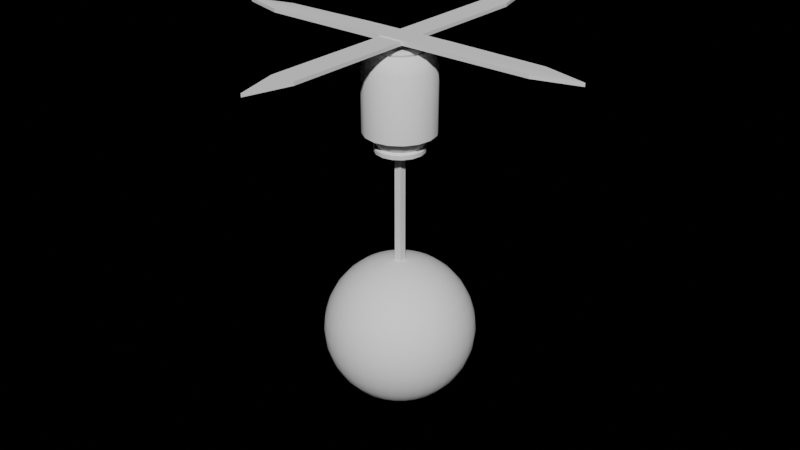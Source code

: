 # Source: Grapple_Point.blend  (saved by Blender 3.1.7; exported with 4.5.12 LTS)
import bpy
from mathutils import Matrix  # noqa: F401  (used for matrix-valued properties, if any)

bpy.ops.wm.read_factory_settings(use_empty=True)
scene = bpy.context.scene
scene.name = 'Scene'

# ---- collections
col_collection = bpy.data.collections.new('Collection'); scene.collection.children.link(col_collection)

# ---- node groups
ng_auto_smooth = bpy.data.node_groups.new('Auto Smooth', 'GeometryNodeTree')
_s = ng_auto_smooth.interface.new_socket(name='Geometry', in_out='OUTPUT', socket_type='NodeSocketGeometry')
_s = ng_auto_smooth.interface.new_socket(name='Geometry', in_out='INPUT', socket_type='NodeSocketGeometry')
_s = ng_auto_smooth.interface.new_socket(name='Angle', in_out='INPUT', socket_type='NodeSocketFloat')
_s.subtype = 'ANGLE'
_s.min_value = 0.0
_s.max_value = 3.142
ng_auto_smooth.is_modifier = True
_N = ng_auto_smooth.nodes; _L = ng_auto_smooth.links
n0 = _N.new('NodeGroupOutput'); n0.name = 'Group Output'; n0.location = (480, -100)
n1 = _N.new('NodeGroupInput'); n1.name = 'Group Input'; n1.location = (-420, -300)
n2 = _N.new('NodeGroupInput'); n2.name = 'Group Input.001'; n2.location = (-60, -100)
n3 = _N.new('GeometryNodeSetShadeSmooth'); n3.name = 'Set Shade Smooth'; n3.location = (120, -100)
n3.domain = 'EDGE'
n4 = _N.new('GeometryNodeSetShadeSmooth'); n4.name = 'Set Shade Smooth.001'; n4.location = (300, -100)
n5 = _N.new('GeometryNodeInputMeshEdgeAngle'); n5.name = 'Edge Angle'; n5.location = (-420, -220)
n6 = _N.new('GeometryNodeInputEdgeSmooth'); n6.name = 'Is Edge Smooth'; n6.location = (-60, -160)
n7 = _N.new('GeometryNodeInputShadeSmooth'); n7.name = 'Is Face Smooth'; n7.location = (-240, -340)
n8 = _N.new('FunctionNodeBooleanMath'); n8.name = 'Boolean Math'; n8.location = (-60, -220)
n9 = _N.new('FunctionNodeCompare'); n9.name = 'Compare'; n9.location = (-240, -180)
n9.operation = 'LESS_EQUAL'
_L.new(n5.outputs[0], n9.inputs[0])
_L.new(n4.outputs[0], n0.inputs[0])
_L.new(n1.outputs[1], n9.inputs[1])
_L.new(n9.outputs[0], n8.inputs[0])
_L.new(n7.outputs[0], n8.inputs[1])
_L.new(n2.outputs[0], n3.inputs[0])
_L.new(n6.outputs[0], n3.inputs[1])
_L.new(n3.outputs[0], n4.inputs[0])
_L.new(n8.outputs[0], n3.inputs[2])
n0.is_active_output = True

# ---- world
world_world = bpy.data.worlds.new('World'); scene.world = world_world
world_world.use_nodes = True; world_world.node_tree.nodes.clear()
_N = world_world.node_tree.nodes; _L = world_world.node_tree.links
n0 = _N.new('ShaderNodeOutputWorld'); n0.name = 'World Output'; n0.location = (321, 282)
n1 = _N.new('ShaderNodeBackground'); n1.name = 'Background'; n1.location = (-129, 297)
n1.inputs[0].default_value = (0.0, 0.0, 0.0, 1.0)
_L.new(n1.outputs[0], n0.inputs[0])
n0.is_active_output = True
world_world.color = (0.05088, 0.05088, 0.05088)
world_world.use_sun_shadow = False
world_world.sun_shadow_jitter_overblur = 0.0

# ---- meshes
me_cube_001 = bpy.data.meshes.new('Cube.001')
me_cube_001.from_pydata([(-0.075, -0.075, -1.5), (-0.075, -0.075, 1.5), (-0.075, 0.075, -1.5), (-0.075, 0.075, 1.5), (0.075, -0.075, -1.5), (0.075, -0.075, 1.5), (0.075, 0.075, -1.5), (0.075, 0.075, 1.5), (0.0, 0.75, 1.636), (0.0, 0.75, 3.0), (0.287, 0.6929, 1.636), (0.287, 0.6929, 3.0), (0.5303, 0.5303, 1.636), (0.5303, 0.5303, 3.0), (0.6929, 0.287, 1.636), (0.6929, 0.287, 3.0), (0.75, -3.278e-08, 1.636), (0.75, -3.278e-08, 3.0), (0.6929, -0.287, 1.636), (0.6929, -0.287, 3.0), (0.5303, -0.5303, 1.636), (0.5303, -0.5303, 3.0), (0.287, -0.6929, 1.636), (0.287, -0.6929, 3.0), (-6.557e-08, -0.75, 1.636), (-6.557e-08, -0.75, 3.0), (-0.287, -0.6929, 1.636), (-0.287, -0.6929, 3.0), (-0.5303, -0.5303, 1.636), (-0.5303, -0.5303, 3.0), (-0.6929, -0.287, 1.636), (-0.6929, -0.287, 3.0), (-0.75, 8.944e-09, 1.636), (-0.75, 8.944e-09, 3.0), (-0.6929, 0.287, 1.636), (-0.6929, 0.287, 3.0), (-0.5303, 0.5303, 1.636), (-0.5303, 0.5303, 3.0), (-0.287, 0.6929, 1.636), (-0.287, 0.6929, 3.0), (8.222e-09, 0.3637, 1.187), (0.1392, 0.336, 1.187), (0.2572, 0.2572, 1.187), (0.336, 0.1392, 1.187), (0.3637, -1.991e-08, 1.187), (0.336, -0.1392, 1.187), (0.2572, -0.2572, 1.187), (0.1392, -0.336, 1.187), (-2.358e-08, -0.3637, 1.187), (-0.1392, -0.336, 1.187), (-0.2572, -0.2572, 1.187), (-0.336, -0.1392, 1.187), (-0.3637, 3.265e-10, 1.187), (-0.336, 0.1392, 1.187), (-0.2572, 0.2572, 1.187), (-0.1392, 0.336, 1.187), (-2.55e-09, 0.612, 1.59), (0.2342, 0.5654, 1.59), (0.4328, 0.4328, 1.59), (0.5654, 0.2342, 1.59), (0.612, -3.533e-08, 1.59), (0.5654, -0.2342, 1.59), (0.4328, -0.4328, 1.59), (0.2342, -0.5654, 1.59), (-5.792e-08, -0.612, 1.59), (-0.2342, -0.5654, 1.59), (-0.4328, -0.4328, 1.59), (-0.5654, -0.2342, 1.59), (-0.612, -2.106e-09, 1.59), (-0.5654, 0.2342, 1.59), (-0.4328, 0.4328, 1.59), (-0.2342, 0.5654, 1.59), (2.718e-09, 0.4737, 1.378), (0.1813, 0.4377, 1.378), (0.335, 0.335, 1.378), (0.4377, 0.1813, 1.378), (0.4737, -2.925e-08, 1.378), (0.4377, -0.1813, 1.378), (0.335, -0.335, 1.378), (0.1813, -0.4377, 1.378), (-4.038e-08, -0.4737, 1.378), (-0.1813, -0.4377, 1.378), (-0.335, -0.335, 1.378), (-0.4377, -0.1813, 1.378), (-0.4737, -4.12e-09, 1.378), (-0.4377, 0.1813, 1.378), (-0.335, 0.335, 1.378), (-0.1813, 0.4377, 1.378), (6.604e-09, 0.5219, 1.251), (3.944e-09, 0.5308, 1.341), (0.2031, 0.4904, 1.341), (0.1997, 0.4822, 1.251), (0.3753, 0.3753, 1.341), (0.3691, 0.3691, 1.251), (0.4904, 0.2031, 1.341), (0.4822, 0.1997, 1.251), (0.5308, -2.864e-08, 1.341), (0.5219, -2.492e-08, 1.251), (0.4904, -0.2031, 1.341), (0.4822, -0.1997, 1.251), (0.3753, -0.3753, 1.341), (0.3691, -0.3691, 1.251), (0.2031, -0.4904, 1.341), (0.1997, -0.4822, 1.251), (-4.344e-08, -0.5308, 1.341), (-3.903e-08, -0.5219, 1.251), (-0.2031, -0.4904, 1.341), (-0.1997, -0.4822, 1.251), (-0.3753, -0.3753, 1.341), (-0.3691, -0.3691, 1.251), (-0.4904, -0.2031, 1.341), (-0.4822, -0.1997, 1.251), (-0.5308, 1.728e-10, 1.341), (-0.5219, 4.115e-09, 1.251), (-0.4904, 0.2031, 1.341), (-0.4822, 0.1997, 1.251), (-0.3753, 0.3753, 1.341), (-0.3691, 0.3691, 1.251), (-0.2031, 0.4904, 1.341), (-0.1997, 0.4822, 1.251), (0.2434, 0.5876, 3.216), (4.36e-08, 0.636, 3.216), (0.4497, 0.4497, 3.216), (0.5876, 0.2434, 3.216), (0.636, -2.865e-08, 3.216), (0.5876, -0.2434, 3.216), (0.4497, -0.4497, 3.216), (0.2434, -0.5876, 3.216), (-1.201e-08, -0.636, 3.216), (-0.2434, -0.5876, 3.216), (-0.4497, -0.4497, 3.216), (-0.5876, -0.2434, 3.216), (-0.636, 6.735e-09, 3.216), (-0.5876, 0.2434, 3.216), (-0.4497, 0.4497, 3.216), (-0.2434, 0.5876, 3.216), (0.2034, 0.4911, 3.299), (4.24e-08, 0.5316, 3.299), (0.3759, 0.3759, 3.299), (0.4911, 0.2034, 3.299), (0.5316, -2.486e-08, 3.299), (0.4911, -0.2034, 3.299), (0.3759, -0.3759, 3.299), (0.2034, -0.4911, 3.299), (-4.072e-09, -0.5316, 3.299), (-0.2034, -0.4911, 3.299), (-0.3759, -0.3759, 3.299), (-0.4911, -0.2034, 3.299), (-0.5316, 4.712e-09, 3.299), (-0.4911, 0.2034, 3.299), (-0.3759, 0.3759, 3.299), (-0.2034, 0.4911, 3.299), (0.1644, 0.397, 3.299), (4.097e-08, 0.4297, 3.299), (0.3039, 0.3039, 3.299), (0.397, 0.1644, 3.299), (0.4297, -2.063e-08, 3.299), (0.397, -0.1644, 3.299), (0.3039, -0.3039, 3.299), (0.1644, -0.397, 3.299), (3.402e-09, -0.4297, 3.299), (-0.1644, -0.397, 3.299), (-0.3039, -0.3039, 3.299), (-0.397, -0.1644, 3.299), (-0.4297, 3.273e-09, 3.299), (-0.397, 0.1644, 3.299), (-0.3039, 0.3039, 3.299), (-0.1644, 0.397, 3.299), (0.0206, 0.04973, 3.341), (1.83e-08, 0.05382, 3.341), (0.03806, 0.03806, 3.341), (0.04973, 0.0206, 3.341), (0.05382, -2.829e-08, 3.341), (0.04973, -0.0206, 3.341), (0.03806, -0.03806, 3.341), (0.0206, -0.04973, 3.341), (2.813e-08, -0.05382, 3.341), (-0.0206, -0.04973, 3.341), (-0.03806, -0.03806, 3.341), (-0.04973, -0.0206, 3.341), (-0.05382, 1.095e-09, 3.341), (-0.04973, 0.0206, 3.341), (-0.03806, 0.03806, 3.341), (-0.0206, 0.04973, 3.341), (0.186, 0.449, 3.215), (4.26e-08, 0.486, 3.215), (0.3436, 0.3436, 3.215), (0.449, 0.186, 3.215), (0.486, -2.297e-08, 3.215), (0.449, -0.186, 3.215), (0.3436, -0.3436, 3.215), (0.186, -0.449, 3.215), (1.162e-10, -0.486, 3.215), (-0.186, -0.449, 3.215), (-0.3436, -0.3436, 3.215), (-0.449, -0.186, 3.215), (-0.486, 4.067e-09, 3.215), (-0.449, 0.186, 3.215), (-0.3436, 0.3436, 3.215), (-0.186, 0.449, 3.215), (0.1503, 0.3629, 3.215), (4.129e-08, 0.3928, 3.215), (0.2778, 0.2778, 3.215), (0.3629, 0.1503, 3.215), (0.3928, -1.91e-08, 3.215), (0.3629, -0.1503, 3.215), (0.2778, -0.2778, 3.215), (0.1503, -0.3629, 3.215), (6.948e-09, -0.3928, 3.215), (-0.1503, -0.3629, 3.215), (-0.2778, -0.2778, 3.215), (-0.3629, -0.1503, 3.215), (-0.3928, 2.752e-09, 3.215), (-0.3629, 0.1503, 3.215), (-0.2778, 0.2778, 3.215), (-0.1503, 0.3629, 3.215), (0.1315, 0.3174, 3.341), (3.786e-08, 0.3436, 3.341), (0.243, 0.243, 3.341), (0.3174, 0.1315, 3.341), (0.3436, -1.65e-08, 3.341), (0.3174, -0.1315, 3.341), (0.243, -0.243, 3.341), (0.1315, -0.3174, 3.341), (7.819e-09, -0.3436, 3.341), (-0.1315, -0.3174, 3.341), (-0.243, -0.243, 3.341), (-0.3174, -0.1315, 3.341), (-0.3436, 2.617e-09, 3.341), (-0.3174, 0.1315, 3.341), (-0.243, 0.243, 3.341), (-0.1315, 0.3174, 3.341), (0.0206, 0.04973, 3.457), (4.021e-07, 0.05382, 3.457), (0.03806, 0.03806, 3.457), (0.04973, 0.0206, 3.457), (0.05382, -2.829e-08, 3.457), (0.04973, -0.0206, 3.457), (0.03806, -0.03806, 3.457), (0.0206, -0.04973, 3.457), (4.119e-07, -0.05382, 3.457), (-0.0206, -0.04973, 3.457), (-0.03806, -0.03806, 3.457), (-0.04973, -0.0206, 3.457), (-0.05382, 1.095e-09, 3.457), (-0.04973, 0.0206, 3.457), (-0.03806, 0.03806, 3.457), (-0.0206, 0.04973, 3.457), (-8.306e-09, 0.0, 1.187)], [], [(0, 1, 3, 2), (2, 3, 7, 6), (6, 7, 5, 4), (4, 5, 1, 0), (8, 9, 11, 10), (10, 11, 13, 12), (12, 13, 15, 14), (14, 15, 17, 16), (16, 17, 19, 18), (18, 19, 21, 20), (20, 21, 23, 22), (22, 23, 25, 24), (24, 25, 27, 26), (26, 27, 29, 28), (28, 29, 31, 30), (30, 31, 33, 32), (32, 33, 35, 34), (34, 35, 37, 36), (21, 19, 125, 126), (36, 37, 39, 38), (38, 39, 9, 8), (26, 28, 66, 65), (116, 114, 85, 86), (104, 102, 79, 80), (8, 10, 57, 56), (34, 36, 70, 69), (16, 18, 61, 60), (101, 103, 47, 46), (99, 101, 46, 45), (24, 26, 65, 64), (97, 99, 45, 44), (32, 34, 69, 68), (14, 16, 60, 59), (95, 97, 44, 43), (91, 93, 42, 41), (93, 95, 43, 42), (22, 24, 64, 63), (100, 98, 77, 78), (117, 119, 55, 54), (102, 100, 78, 79), (118, 116, 86, 87), (106, 104, 80, 81), (89, 118, 87, 72), (88, 91, 41, 40), (108, 106, 81, 82), (92, 90, 73, 74), (110, 108, 82, 83), (94, 92, 74, 75), (112, 110, 83, 84), (96, 94, 75, 76), (114, 112, 84, 85), (98, 96, 76, 77), (61, 62, 78, 77), (66, 67, 83, 82), (71, 56, 72, 87), (59, 60, 76, 75), (64, 65, 81, 80), (69, 70, 86, 85), (57, 58, 74, 73), (62, 63, 79, 78), (67, 68, 84, 83), (60, 61, 77, 76), (65, 66, 82, 81), (70, 71, 87, 86), (58, 59, 75, 74), (63, 64, 80, 79), (56, 57, 73, 72), (68, 69, 85, 84), (103, 105, 48, 47), (105, 107, 49, 48), (18, 20, 62, 61), (36, 38, 71, 70), (107, 109, 50, 49), (10, 12, 58, 57), (28, 30, 67, 66), (109, 111, 51, 50), (111, 113, 52, 51), (20, 22, 63, 62), (38, 8, 56, 71), (113, 115, 53, 52), (12, 14, 59, 58), (30, 32, 68, 67), (115, 117, 54, 53), (119, 88, 40, 55), (89, 90, 91, 88), (90, 92, 93, 91), (92, 94, 95, 93), (94, 96, 97, 95), (96, 98, 99, 97), (98, 100, 101, 99), (100, 102, 103, 101), (102, 104, 105, 103), (104, 106, 107, 105), (106, 108, 109, 107), (108, 110, 111, 109), (110, 112, 113, 111), (112, 114, 115, 113), (114, 116, 117, 115), (116, 118, 119, 117), (118, 89, 88, 119), (90, 89, 72, 73), (130, 129, 145, 146), (31, 29, 130, 131), (9, 39, 135, 121), (17, 15, 123, 124), (27, 25, 128, 129), (37, 35, 133, 134), (13, 11, 120, 122), (23, 21, 126, 127), (33, 31, 131, 132), (19, 17, 124, 125), (29, 27, 129, 130), (39, 37, 134, 135), (15, 13, 122, 123), (25, 23, 127, 128), (11, 9, 121, 120), (35, 33, 132, 133), (163, 164, 212, 211), (123, 122, 138, 139), (131, 130, 146, 147), (124, 123, 139, 140), (132, 131, 147, 148), (125, 124, 140, 141), (133, 132, 148, 149), (126, 125, 141, 142), (134, 133, 149, 150), (127, 126, 142, 143), (135, 134, 150, 151), (128, 127, 143, 144), (120, 121, 137, 136), (121, 135, 151, 137), (129, 128, 144, 145), (122, 120, 136, 138), (157, 156, 220, 221), (139, 138, 186, 187), (162, 163, 211, 210), (137, 151, 199, 185), (138, 136, 184, 186), (161, 162, 210, 209), (151, 150, 198, 199), (136, 137, 185, 184), (160, 161, 209, 208), (150, 149, 197, 198), (159, 160, 208, 207), (149, 148, 196, 197), (158, 159, 207, 206), (148, 147, 195, 196), (157, 158, 206, 205), (147, 146, 194, 195), (171, 170, 234, 235), (165, 164, 228, 229), (158, 157, 221, 222), (166, 165, 229, 230), (159, 158, 222, 223), (167, 166, 230, 231), (160, 159, 223, 224), (152, 153, 217, 216), (153, 167, 231, 217), (161, 160, 224, 225), (154, 152, 216, 218), (162, 161, 225, 226), (155, 154, 218, 219), (163, 162, 226, 227), (156, 155, 219, 220), (164, 163, 227, 228), (199, 198, 214, 215), (192, 191, 207, 208), (184, 185, 201, 200), (185, 199, 215, 201), (193, 192, 208, 209), (186, 184, 200, 202), (194, 193, 209, 210), (187, 186, 202, 203), (195, 194, 210, 211), (188, 187, 203, 204), (196, 195, 211, 212), (189, 188, 204, 205), (197, 196, 212, 213), (190, 189, 205, 206), (198, 197, 213, 214), (191, 190, 206, 207), (140, 139, 187, 188), (164, 165, 213, 212), (141, 140, 188, 189), (165, 166, 214, 213), (142, 141, 189, 190), (153, 152, 200, 201), (166, 167, 215, 214), (143, 142, 190, 191), (152, 154, 202, 200), (167, 153, 201, 215), (144, 143, 191, 192), (154, 155, 203, 202), (145, 144, 192, 193), (155, 156, 204, 203), (146, 145, 193, 194), (156, 157, 205, 204), (169, 168, 216, 217), (168, 170, 218, 216), (170, 171, 219, 218), (171, 172, 220, 219), (172, 173, 221, 220), (173, 174, 222, 221), (174, 175, 223, 222), (175, 176, 224, 223), (176, 177, 225, 224), (177, 178, 226, 225), (178, 179, 227, 226), (179, 180, 228, 227), (180, 181, 229, 228), (181, 182, 230, 229), (182, 183, 231, 230), (183, 169, 217, 231), (179, 178, 242, 243), (172, 171, 235, 236), (180, 179, 243, 244), (173, 172, 236, 237), (181, 180, 244, 245), (174, 173, 237, 238), (182, 181, 245, 246), (175, 174, 238, 239), (183, 182, 246, 247), (176, 175, 239, 240), (168, 169, 233, 232), (169, 183, 247, 233), (177, 176, 240, 241), (170, 168, 232, 234), (178, 177, 241, 242), (40, 41, 248), (41, 42, 248), (42, 43, 248), (43, 44, 248), (44, 45, 248), (45, 46, 248), (46, 47, 248), (47, 48, 248), (48, 49, 248), (49, 50, 248), (50, 51, 248), (51, 52, 248), (52, 53, 248), (53, 54, 248), (54, 55, 248), (55, 40, 248)])
me_cube_001.polygons.foreach_set('use_smooth', [True] * 244)
_uv = me_cube_001.uv_layers.new(name='UVMap')
_uv.uv.foreach_set('vector', [1.156, -0.4746, 1.156, -0.4174, 0.6563, -0.4174, 0.6563, -0.4746, 0.6563, -0.4746, 0.6563, -0.4174, 0.1563, -0.4174, 0.1563, -0.4746, 0.1563, -0.4746, 0.1563, -0.4174, -0.3438, -0.4174, -0.3438, -0.4746, 1.656, -0.4746, 1.656, -0.4174, 1.156, -0.4174, 1.156, -0.4746, 0.4062, 0.001196, 0.4062, 0.9366, 0.2812, 0.9366, 0.2812, 0.001196, 0.2812, 0.001196, 0.2812, 0.9366, 0.1562, 0.9366, 0.1562, 0.001196, 0.1562, 0.001196, 0.1562, 0.9366, 0.03125, 0.9366, 0.03125, 0.001196, 0.03125, 0.001196, 0.03125, 0.9366, -0.09375, 0.9366, -0.09375, 0.001196, -0.09375, 0.001196, -0.09375, 0.9366, -0.2188, 0.9366, -0.2188, 0.001196, -0.2188, 0.001196, -0.2188, 0.9366, -0.3438, 0.9366, -0.3438, 0.001196, -0.3438, 0.001196, -0.3438, 0.9366, -0.4687, 0.9366, -0.4687, 0.001196, -0.4687, 0.001196, -0.4687, 0.9366, -0.5938, 0.9366, -0.5938, 0.001196, 1.406, 0.001196, 1.406, 0.9366, 1.281, 0.9366, 1.281, 0.001196, 1.281, 0.001196, 1.281, 0.9366, 1.156, 0.9366, 1.156, 0.001196, 1.156, 0.001196, 1.156, 0.9366, 1.031, 0.9366, 1.031, 0.001196, 1.031, 0.001196, 1.031, 0.9366, 0.9062, 0.9366, 0.9062, 0.001196, 0.9062, 0.001196, 0.9062, 0.9366, 0.7812, 0.9366, 0.7812, 0.001196, 0.7812, 0.001196, 0.7812, 0.9366, 0.6563, 0.9366, 0.6563, 0.001196, -0.3438, 0.9366, -0.2188, 0.9366, -0.2188, 1.086, -0.3438, 1.086, 0.6563, 0.001196, 0.6563, 0.9366, 0.5312, 0.9366, 0.5312, 0.001196, 0.5312, 0.001196, 0.5312, 0.9366, 0.4062, 0.9366, 0.4062, 0.001196, 1.281, 0.001196, 1.156, 0.001196, 1.156, -0.08074, 1.281, -0.08074, 0.6563, -0.1967, 0.7812, -0.1967, 0.7812, -0.2161, 0.6563, -0.2161, -0.5938, -0.1967, -0.4688, -0.1967, -0.4688, -0.2161, -0.5938, -0.2161, 0.4062, 0.001196, 0.2812, 0.001196, 0.2812, -0.08074, 0.4062, -0.08074, 0.7812, 0.001196, 0.6563, 0.001196, 0.6563, -0.08074, 0.7812, -0.08074, -0.09375, 0.001196, -0.2188, 0.001196, -0.2188, -0.08074, -0.09375, -0.08074, -0.3438, -0.2208, -0.4687, -0.2208, -0.4688, -0.3067, -0.3438, -0.3067, -0.2188, -0.2208, -0.3438, -0.2208, -0.3438, -0.3067, -0.2188, -0.3067, 1.406, 0.001196, 1.281, 0.001196, 1.281, -0.08074, 1.406, -0.08074, -0.09375, -0.2208, -0.2188, -0.2208, -0.2188, -0.3067, -0.09375, -0.3067, 0.9062, 0.001196, 0.7812, 0.001196, 0.7812, -0.08074, 0.9062, -0.08074, 0.03125, 0.001196, -0.09375, 0.001196, -0.09375, -0.08074, 0.03125, -0.08074, 0.03125, -0.2208, -0.09375, -0.2208, -0.09375, -0.3067, 0.03125, -0.3067, 0.2812, -0.2208, 0.1562, -0.2208, 0.1562, -0.3067, 0.2812, -0.3067, 0.1562, -0.2208, 0.03125, -0.2208, 0.03125, -0.3067, 0.1562, -0.3067, -0.4687, 0.001196, -0.5938, 0.001196, -0.5938, -0.08074, -0.4687, -0.08074, -0.3438, -0.1967, -0.2188, -0.1967, -0.2187, -0.2161, -0.3438, -0.2161, 0.6563, -0.2208, 0.5312, -0.2208, 0.5312, -0.3067, 0.6563, -0.3067, -0.4688, -0.1967, -0.3438, -0.1967, -0.3438, -0.2161, -0.4688, -0.2161, 0.5312, -0.1967, 0.6563, -0.1967, 0.6563, -0.2161, 0.5312, -0.2161, 1.281, -0.1967, 1.406, -0.1967, 1.406, -0.2161, 1.281, -0.2161, 0.4062, -0.1967, 0.5312, -0.1967, 0.5312, -0.2161, 0.4062, -0.2161, 0.4062, -0.2208, 0.2812, -0.2208, 0.2812, -0.3067, 0.4062, -0.3067, 1.156, -0.1967, 1.281, -0.1967, 1.281, -0.2161, 1.156, -0.2161, 0.1562, -0.1967, 0.2812, -0.1967, 0.2812, -0.2161, 0.1563, -0.2161, 1.031, -0.1967, 1.156, -0.1967, 1.156, -0.2161, 1.031, -0.2161, 0.03125, -0.1967, 0.1562, -0.1967, 0.1563, -0.2161, 0.03125, -0.2161, 0.9062, -0.1967, 1.031, -0.1967, 1.031, -0.2161, 0.9062, -0.2161, -0.09375, -0.1967, 0.03125, -0.1967, 0.03125, -0.2161, -0.09375, -0.2161, 0.7812, -0.1967, 0.9062, -0.1967, 0.9062, -0.2161, 0.7812, -0.2161, -0.2188, -0.1967, -0.09375, -0.1967, -0.09375, -0.2161, -0.2187, -0.2161, -0.2188, -0.08074, -0.3438, -0.08074, -0.3438, -0.2161, -0.2187, -0.2161, 1.156, -0.08074, 1.031, -0.08074, 1.031, -0.2161, 1.156, -0.2161, 0.5312, -0.08074, 0.4062, -0.08074, 0.4062, -0.2161, 0.5312, -0.2161, 0.03125, -0.08074, -0.09375, -0.08074, -0.09375, -0.2161, 0.03125, -0.2161, 1.406, -0.08074, 1.281, -0.08074, 1.281, -0.2161, 1.406, -0.2161, 0.7812, -0.08074, 0.6563, -0.08074, 0.6563, -0.2161, 0.7812, -0.2161, 0.2812, -0.08074, 0.1562, -0.08074, 0.1563, -0.2161, 0.2812, -0.2161, -0.3438, -0.08074, -0.4687, -0.08074, -0.4688, -0.2161, -0.3438, -0.2161, 1.031, -0.08074, 0.9062, -0.08074, 0.9062, -0.2161, 1.031, -0.2161, -0.09375, -0.08074, -0.2188, -0.08074, -0.2187, -0.2161, -0.09375, -0.2161, 1.281, -0.08074, 1.156, -0.08074, 1.156, -0.2161, 1.281, -0.2161, 0.6563, -0.08074, 0.5312, -0.08074, 0.5312, -0.2161, 0.6563, -0.2161, 0.1562, -0.08074, 0.03125, -0.08074, 0.03125, -0.2161, 0.1563, -0.2161, -0.4687, -0.08074, -0.5938, -0.08074, -0.5938, -0.2161, -0.4688, -0.2161, 0.4062, -0.08074, 0.2812, -0.08074, 0.2812, -0.2161, 0.4062, -0.2161, 0.9062, -0.08074, 0.7812, -0.08074, 0.7812, -0.2161, 0.9062, -0.2161, -0.4687, -0.2208, -0.5938, -0.2208, -0.5938, -0.3067, -0.4688, -0.3067, 1.406, -0.2208, 1.281, -0.2208, 1.281, -0.3067, 1.406, -0.3067, -0.2188, 0.001196, -0.3438, 0.001196, -0.3438, -0.08074, -0.2188, -0.08074, 0.6563, 0.001196, 0.5312, 0.001196, 0.5312, -0.08074, 0.6563, -0.08074, 1.281, -0.2208, 1.156, -0.2208, 1.156, -0.3067, 1.281, -0.3067, 0.2812, 0.001196, 0.1562, 0.001196, 0.1562, -0.08074, 0.2812, -0.08074, 1.156, 0.001196, 1.031, 0.001196, 1.031, -0.08074, 1.156, -0.08074, 1.156, -0.2208, 1.031, -0.2208, 1.031, -0.3067, 1.156, -0.3067, 1.031, -0.2208, 0.9062, -0.2208, 0.9062, -0.3067, 1.031, -0.3067, -0.3438, 0.001196, -0.4687, 0.001196, -0.4687, -0.08074, -0.3438, -0.08074, 0.5312, 0.001196, 0.4062, 0.001196, 0.4062, -0.08074, 0.5312, -0.08074, 0.9062, -0.2208, 0.7812, -0.2208, 0.7812, -0.3067, 0.9062, -0.3067, 0.1562, 0.001196, 0.03125, 0.001196, 0.03125, -0.08074, 0.1562, -0.08074, 1.031, 0.001196, 0.9062, 0.001196, 0.9062, -0.08074, 1.031, -0.08074, 0.7812, -0.2208, 0.6563, -0.2208, 0.6563, -0.3067, 0.7812, -0.3067, 0.5312, -0.2208, 0.4062, -0.2208, 0.4062, -0.3067, 0.5312, -0.3067, 0.4062, -0.1967, 0.2812, -0.1967, 0.2812, -0.2208, 0.4062, -0.2208, 0.2812, -0.1967, 0.1562, -0.1967, 0.1562, -0.2208, 0.2812, -0.2208, 0.1562, -0.1967, 0.03125, -0.1967, 0.03125, -0.2208, 0.1562, -0.2208, 0.03125, -0.1967, -0.09375, -0.1967, -0.09375, -0.2208, 0.03125, -0.2208, -0.09375, -0.1967, -0.2188, -0.1967, -0.2188, -0.2208, -0.09375, -0.2208, -0.2188, -0.1967, -0.3438, -0.1967, -0.3438, -0.2208, -0.2188, -0.2208, -0.3438, -0.1967, -0.4688, -0.1967, -0.4687, -0.2208, -0.3438, -0.2208, -0.4688, -0.1967, -0.5938, -0.1967, -0.5938, -0.2208, -0.4687, -0.2208, 1.406, -0.1967, 1.281, -0.1967, 1.281, -0.2208, 1.406, -0.2208, 1.281, -0.1967, 1.156, -0.1967, 1.156, -0.2208, 1.281, -0.2208, 1.156, -0.1967, 1.031, -0.1967, 1.031, -0.2208, 1.156, -0.2208, 1.031, -0.1967, 0.9062, -0.1967, 0.9062, -0.2208, 1.031, -0.2208, 0.9062, -0.1967, 0.7812, -0.1967, 0.7812, -0.2208, 0.9062, -0.2208, 0.7812, -0.1967, 0.6563, -0.1967, 0.6563, -0.2208, 0.7812, -0.2208, 0.6563, -0.1967, 0.5312, -0.1967, 0.5312, -0.2208, 0.6563, -0.2208, 0.5312, -0.1967, 0.4062, -0.1967, 0.4062, -0.2208, 0.5312, -0.2208, 0.2812, -0.1967, 0.4062, -0.1967, 0.4062, -0.2161, 0.2812, -0.2161, 1.156, 1.086, 1.281, 1.086, 1.281, 1.167, 1.156, 1.167, 1.031, 0.9366, 1.156, 0.9366, 1.156, 1.086, 1.031, 1.086, 0.4062, 0.9366, 0.5312, 0.9366, 0.5312, 1.086, 0.4062, 1.086, -0.09375, 0.9366, 0.03125, 0.9366, 0.03125, 1.086, -0.09375, 1.086, 1.281, 0.9366, 1.406, 0.9366, 1.406, 1.086, 1.281, 1.086, 0.6563, 0.9366, 0.7812, 0.9366, 0.7812, 1.086, 0.6562, 1.086, 0.1562, 0.9366, 0.2812, 0.9366, 0.2812, 1.086, 0.1562, 1.086, -0.4687, 0.9366, -0.3438, 0.9366, -0.3438, 1.086, -0.4687, 1.086, 0.9062, 0.9366, 1.031, 0.9366, 1.031, 1.086, 0.9062, 1.086, -0.2188, 0.9366, -0.09375, 0.9366, -0.09375, 1.086, -0.2188, 1.086, 1.156, 0.9366, 1.281, 0.9366, 1.281, 1.086, 1.156, 1.086, 0.5312, 0.9366, 0.6563, 0.9366, 0.6562, 1.086, 0.5312, 1.086, 0.03125, 0.9366, 0.1562, 0.9366, 0.1562, 1.086, 0.03125, 1.086, -0.5938, 0.9366, -0.4687, 0.9366, -0.4687, 1.086, -0.5938, 1.086, 0.2812, 0.9366, 0.4062, 0.9366, 0.4062, 1.086, 0.2812, 1.086, 0.7812, 0.9366, 0.9062, 0.9366, 0.9062, 1.086, 0.7812, 1.086, 1.031, 1.224, 0.9062, 1.224, 0.9062, 1.222, 1.031, 1.222, 0.03125, 1.086, 0.1562, 1.086, 0.1562, 1.167, 0.03125, 1.167, 1.031, 1.086, 1.156, 1.086, 1.156, 1.167, 1.031, 1.167, -0.09375, 1.086, 0.03125, 1.086, 0.03125, 1.167, -0.09375, 1.167, 0.9062, 1.086, 1.031, 1.086, 1.031, 1.167, 0.9062, 1.167, -0.2188, 1.086, -0.09375, 1.086, -0.09375, 1.167, -0.2187, 1.167, 0.7812, 1.086, 0.9062, 1.086, 0.9062, 1.167, 0.7812, 1.167, -0.3438, 1.086, -0.2188, 1.086, -0.2187, 1.167, -0.3438, 1.167, 0.6562, 1.086, 0.7812, 1.086, 0.7812, 1.167, 0.6562, 1.167, -0.4687, 1.086, -0.3438, 1.086, -0.3438, 1.167, -0.4687, 1.167, 0.5312, 1.086, 0.6562, 1.086, 0.6562, 1.167, 0.5312, 1.167, -0.5938, 1.086, -0.4687, 1.086, -0.4687, 1.167, -0.5938, 1.167, 0.2812, 1.086, 0.4062, 1.086, 0.4062, 1.167, 0.2812, 1.167, 0.4062, 1.086, 0.5312, 1.086, 0.5312, 1.167, 0.4062, 1.167, 1.281, 1.086, 1.406, 1.086, 1.406, 1.167, 1.281, 1.167, 0.1562, 1.086, 0.2812, 1.086, 0.2812, 1.167, 0.1562, 1.167, -0.2188, 1.224, -0.09375, 1.224, -0.09375, 1.285, -0.2188, 1.285, 0.03125, 1.167, 0.1562, 1.167, 0.1562, 1.165, 0.03125, 1.165, 1.156, 1.224, 1.031, 1.224, 1.031, 1.222, 1.156, 1.222, 0.4062, 1.167, 0.5312, 1.167, 0.5312, 1.165, 0.4062, 1.165, 0.1562, 1.167, 0.2812, 1.167, 0.2812, 1.165, 0.1562, 1.165, 1.281, 1.224, 1.156, 1.224, 1.156, 1.222, 1.281, 1.222, 0.5312, 1.167, 0.6562, 1.167, 0.6562, 1.165, 0.5312, 1.165, 0.2812, 1.167, 0.4062, 1.167, 0.4062, 1.165, 0.2812, 1.165, 1.406, 1.224, 1.281, 1.224, 1.281, 1.222, 1.406, 1.222, 0.6562, 1.167, 0.7812, 1.167, 0.7812, 1.165, 0.6562, 1.165, -0.4687, 1.224, -0.5938, 1.224, -0.5938, 1.222, -0.4687, 1.222, 0.7812, 1.167, 0.9062, 1.167, 0.9062, 1.165, 0.7812, 1.165, -0.3438, 1.224, -0.4687, 1.224, -0.4687, 1.222, -0.3438, 1.222, 0.9062, 1.167, 1.031, 1.167, 1.031, 1.165, 0.9062, 1.165, -0.2188, 1.224, -0.3438, 1.224, -0.3438, 1.222, -0.2188, 1.222, 1.031, 1.167, 1.156, 1.167, 1.156, 1.165, 1.031, 1.165, 0.03125, 1.472, 0.1562, 1.472, 0.1562, 1.476, 0.03125, 1.476, 0.7812, 1.224, 0.9062, 1.224, 0.9062, 1.285, 0.7812, 1.285, -0.3438, 1.224, -0.2188, 1.224, -0.2188, 1.285, -0.3438, 1.285, 0.6562, 1.224, 0.7812, 1.224, 0.7812, 1.285, 0.6562, 1.285, -0.4687, 1.224, -0.3438, 1.224, -0.3438, 1.285, -0.4687, 1.285, 0.5312, 1.224, 0.6562, 1.224, 0.6562, 1.285, 0.5312, 1.285, -0.5938, 1.224, -0.4687, 1.224, -0.4687, 1.285, -0.5938, 1.285, 0.2812, 1.224, 0.4062, 1.224, 0.4062, 1.285, 0.2812, 1.285, 0.4062, 1.224, 0.5312, 1.224, 0.5312, 1.285, 0.4062, 1.285, 1.281, 1.224, 1.406, 1.224, 1.406, 1.285, 1.281, 1.285, 0.1562, 1.224, 0.2812, 1.224, 0.2812, 1.285, 0.1562, 1.285, 1.156, 1.224, 1.281, 1.224, 1.281, 1.285, 1.156, 1.285, 0.03125, 1.224, 0.1562, 1.224, 0.1562, 1.285, 0.03125, 1.285, 1.031, 1.224, 1.156, 1.224, 1.156, 1.285, 1.031, 1.285, -0.09375, 1.224, 0.03125, 1.224, 0.03125, 1.285, -0.09375, 1.285, 0.9062, 1.224, 1.031, 1.224, 1.031, 1.285, 0.9062, 1.285, 0.5312, 1.165, 0.6562, 1.165, 0.6562, 1.222, 0.5312, 1.222, -0.5938, 1.165, -0.4687, 1.165, -0.4687, 1.222, -0.5938, 1.222, 0.2812, 1.165, 0.4062, 1.165, 0.4062, 1.222, 0.2812, 1.222, 0.4062, 1.165, 0.5312, 1.165, 0.5312, 1.222, 0.4062, 1.222, 1.281, 1.165, 1.406, 1.165, 1.406, 1.222, 1.281, 1.222, 0.1562, 1.165, 0.2812, 1.165, 0.2812, 1.222, 0.1562, 1.222, 1.156, 1.165, 1.281, 1.165, 1.281, 1.222, 1.156, 1.222, 0.03125, 1.165, 0.1562, 1.165, 0.1562, 1.222, 0.03125, 1.222, 1.031, 1.165, 1.156, 1.165, 1.156, 1.222, 1.031, 1.222, -0.09375, 1.165, 0.03125, 1.165, 0.03125, 1.222, -0.09375, 1.222, 0.9062, 1.165, 1.031, 1.165, 1.031, 1.222, 0.9062, 1.222, -0.2187, 1.165, -0.09375, 1.165, -0.09375, 1.222, -0.2188, 1.222, 0.7812, 1.165, 0.9062, 1.165, 0.9062, 1.222, 0.7812, 1.222, -0.3438, 1.165, -0.2187, 1.165, -0.2188, 1.222, -0.3438, 1.222, 0.6562, 1.165, 0.7812, 1.165, 0.7812, 1.222, 0.6562, 1.222, -0.4687, 1.165, -0.3438, 1.165, -0.3438, 1.222, -0.4687, 1.222, -0.09375, 1.167, 0.03125, 1.167, 0.03125, 1.165, -0.09375, 1.165, 0.9062, 1.224, 0.7812, 1.224, 0.7812, 1.222, 0.9062, 1.222, -0.2187, 1.167, -0.09375, 1.167, -0.09375, 1.165, -0.2187, 1.165, 0.7812, 1.224, 0.6562, 1.224, 0.6562, 1.222, 0.7812, 1.222, -0.3438, 1.167, -0.2187, 1.167, -0.2187, 1.165, -0.3438, 1.165, 0.4062, 1.224, 0.2812, 1.224, 0.2812, 1.222, 0.4062, 1.222, 0.6562, 1.224, 0.5312, 1.224, 0.5312, 1.222, 0.6562, 1.222, -0.4687, 1.167, -0.3438, 1.167, -0.3438, 1.165, -0.4687, 1.165, 0.2812, 1.224, 0.1562, 1.224, 0.1562, 1.222, 0.2812, 1.222, 0.5312, 1.224, 0.4062, 1.224, 0.4062, 1.222, 0.5312, 1.222, -0.5938, 1.167, -0.4687, 1.167, -0.4687, 1.165, -0.5938, 1.165, 0.1562, 1.224, 0.03125, 1.224, 0.03125, 1.222, 0.1562, 1.222, 1.281, 1.167, 1.406, 1.167, 1.406, 1.165, 1.281, 1.165, 0.03125, 1.224, -0.09375, 1.224, -0.09375, 1.222, 0.03125, 1.222, 1.156, 1.167, 1.281, 1.167, 1.281, 1.165, 1.156, 1.165, -0.09375, 1.224, -0.2188, 1.224, -0.2188, 1.222, -0.09375, 1.222, 0.4063, 1.472, 0.2812, 1.472, 0.2812, 1.285, 0.4062, 1.285, 0.2812, 1.472, 0.1562, 1.472, 0.1562, 1.285, 0.2812, 1.285, 0.1562, 1.472, 0.03125, 1.472, 0.03125, 1.285, 0.1562, 1.285, 0.03125, 1.472, -0.09375, 1.472, -0.09375, 1.285, 0.03125, 1.285, -0.09375, 1.472, -0.2188, 1.472, -0.2188, 1.285, -0.09375, 1.285, -0.2188, 1.472, -0.3437, 1.472, -0.3438, 1.285, -0.2188, 1.285, -0.3437, 1.472, -0.4687, 1.472, -0.4687, 1.285, -0.3438, 1.285, -0.4687, 1.472, -0.5938, 1.472, -0.5938, 1.285, -0.4687, 1.285, 1.406, 1.472, 1.281, 1.472, 1.281, 1.285, 1.406, 1.285, 1.281, 1.472, 1.156, 1.472, 1.156, 1.285, 1.281, 1.285, 1.156, 1.472, 1.031, 1.472, 1.031, 1.285, 1.156, 1.285, 1.031, 1.472, 0.9062, 1.472, 0.9062, 1.285, 1.031, 1.285, 0.9062, 1.472, 0.7812, 1.472, 0.7812, 1.285, 0.9062, 1.285, 0.7812, 1.472, 0.6562, 1.472, 0.6562, 1.285, 0.7812, 1.285, 0.6562, 1.472, 0.5312, 1.472, 0.5312, 1.285, 0.6562, 1.285, 0.5312, 1.472, 0.4063, 1.472, 0.4062, 1.285, 0.5312, 1.285, 1.031, 1.472, 1.156, 1.472, 1.156, 1.476, 1.031, 1.476, -0.09375, 1.472, 0.03125, 1.472, 0.03125, 1.476, -0.09375, 1.476, 0.9062, 1.472, 1.031, 1.472, 1.031, 1.476, 0.9062, 1.476, -0.2188, 1.472, -0.09375, 1.472, -0.09375, 1.476, -0.2187, 1.476, 0.7812, 1.472, 0.9062, 1.472, 0.9062, 1.476, 0.7812, 1.476, -0.3437, 1.472, -0.2188, 1.472, -0.2187, 1.476, -0.3437, 1.476, 0.6562, 1.472, 0.7812, 1.472, 0.7812, 1.476, 0.6562, 1.476, -0.4687, 1.472, -0.3437, 1.472, -0.3437, 1.476, -0.4687, 1.476, 0.5312, 1.472, 0.6562, 1.472, 0.6562, 1.476, 0.5312, 1.476, -0.5938, 1.472, -0.4687, 1.472, -0.4687, 1.476, -0.5937, 1.476, 0.2812, 1.472, 0.4063, 1.472, 0.4062, 1.476, 0.2812, 1.476, 0.4063, 1.472, 0.5312, 1.472, 0.5312, 1.476, 0.4062, 1.476, 1.281, 1.472, 1.406, 1.472, 1.406, 1.476, 1.281, 1.476, 0.1562, 1.472, 0.2812, 1.472, 0.2812, 1.476, 0.1562, 1.476, 1.156, 1.472, 1.281, 1.472, 1.281, 1.476, 1.156, 1.476, 0.4062, -0.3067, 0.2812, -0.3067, 0.8841, -0.4919, 0.2812, -0.3067, 0.1562, -0.3067, 0.8841, -0.4919, 0.1562, -0.3067, 0.03125, -0.3067, 0.8841, -0.4919, 0.03125, -0.3067, -0.09375, -0.3067, 0.8841, -0.4919, -0.09375, -0.3067, 1.781, -0.3067, 0.8841, -0.4919, 1.781, -0.3067, 1.656, -0.3067, 0.8841, -0.4919, 1.656, -0.3067, 1.531, -0.3067, 0.8841, -0.4919, 1.531, -0.3067, 1.406, -0.3067, 0.8841, -0.4919, 1.406, -0.3067, 1.281, -0.3067, 0.8841, -0.4919, 1.281, -0.3067, 1.156, -0.3067, 0.8841, -0.4919, 1.156, -0.3067, 1.031, -0.3067, 0.8841, -0.4919, 1.031, -0.3067, 0.9062, -0.3067, 0.8841, -0.4919, 0.9062, -0.3067, 0.7812, -0.3067, 0.8841, -0.4919, 0.7812, -0.3067, 0.6563, -0.3067, 0.8841, -0.4919, 0.6563, -0.3067, 0.5312, -0.3067, 0.8841, -0.4919, 0.5312, -0.3067, 0.4062, -0.3067, 0.8841, -0.4919])
me_cube_001.use_remesh_fix_poles = True
me_cube_001.use_remesh_preserve_attributes = False
me_cube_001.update()
me_cube_002 = bpy.data.meshes.new('Cube.002')
me_cube_002.from_pydata([(-3.046, -0.2658, -0.03659), (-3.046, -0.2658, 0.03659), (-3.046, 0.2658, -0.03659), (-3.046, 0.2658, 0.03659), (3.046, -0.2658, -0.03659), (3.046, -0.2658, 0.03659), (3.046, 0.2658, -0.03659), (3.046, 0.2658, 0.03659), (-3.986, 0.0, -0.03659), (-3.986, 0.0, 0.03659), (3.986, 0.0, -0.03659), (3.986, 0.0, 0.03659), (0.2658, -3.046, -0.03659), (0.2658, -3.046, 0.03659), (-0.2658, -3.046, -0.03659), (-0.2658, -3.046, 0.03659), (0.2658, 3.046, -0.03659), (0.2658, 3.046, 0.03659), (-0.2658, 3.046, -0.03659), (-0.2658, 3.046, 0.03659), (8.941e-08, -3.986, -0.03659), (8.941e-08, -3.986, 0.03659), (0.0, 3.986, -0.03659), (0.0, 3.986, 0.03659), (1.015, 0.2658, -0.03659), (-1.015, 0.2658, -0.03659), (-1.015, 0.2658, 0.06029), (1.015, 0.2658, 0.06029), (-1.015, -0.2658, -0.03659), (1.015, -0.2658, -0.03659), (1.015, -0.2658, 0.06029), (-1.015, -0.2658, 0.06029), (-1.329, 0.0, 0.06029), (1.329, 0.0, 0.06029), (1.329, 0.0, -0.03659), (-1.329, 0.0, -0.03659)], [], [(8, 9, 3, 2), (24, 27, 7, 6), (10, 11, 5, 4), (28, 31, 1, 0), (34, 10, 4, 29), (32, 9, 1, 31), (26, 3, 9, 32), (24, 6, 10, 34), (6, 7, 11, 10), (0, 1, 9, 8), (20, 21, 15, 14), (14, 15, 19, 18), (22, 23, 17, 16), (16, 17, 13, 12), (20, 22, 16, 12), (23, 21, 13, 17), (19, 15, 21, 23), (14, 18, 22, 20), (18, 19, 23, 22), (12, 13, 21, 20), (2, 25, 35, 8), (25, 24, 34, 35), (7, 27, 33, 11), (27, 26, 32, 33), (11, 33, 30, 5), (33, 32, 31, 30), (8, 35, 28, 0), (35, 34, 29, 28), (4, 5, 30, 29), (29, 30, 31, 28), (2, 3, 26, 25), (25, 26, 27, 24)])
_uv = me_cube_002.uv_layers.new(name='UVMap')
_uv.uv.foreach_set('vector', [-0.148, 3.5, -0.2031, 3.5, -0.2031, 2.792, -0.148, 2.792, -0.148, -0.2641, -0.2031, -0.2641, -0.2031, -1.792, -0.148, -1.792, -0.09293, 3.5, -0.148, 3.5, -0.148, 2.792, -0.09293, 2.792, -0.09293, -0.2641, -0.148, -0.2641, -0.148, -1.792, -0.09293, -1.792, -1.603, -0.5, -1.603, -2.5, -1.403, -1.792, -1.403, -0.2641, -1.203, -0.5, -1.203, -2.5, -1.003, -1.792, -1.003, -0.2641, -1.403, -0.2641, -1.403, -1.792, -1.203, -2.5, -1.203, -0.5, -1.803, -0.2641, -1.803, -1.792, -1.603, -2.5, -1.603, -0.5, -0.148, -1.792, -0.2031, -1.792, -0.2031, -2.5, -0.148, -2.5, -0.09293, -1.792, -0.148, -1.792, -0.148, -2.5, -0.09293, -2.5, -0.03786, 3.5, -0.09293, 3.5, -0.09293, 2.792, -0.03786, 2.792, -0.03786, 2.792, -0.09293, 2.792, -0.09293, -1.792, -0.03786, -1.792, 0.01721, 3.5, -0.03786, 3.5, -0.03786, 2.792, 0.01721, 2.792, 0.01721, 2.792, -0.03786, 2.792, -0.03786, -1.792, 0.01721, -1.792, -0.8032, -2.5, -0.8032, 3.5, -1.003, 2.792, -1.003, -1.792, -0.4031, 3.5, -0.4031, -2.5, -0.2031, -1.792, -0.2031, 2.792, -0.6032, 2.792, -0.6032, -1.792, -0.4031, -2.5, -0.4031, 3.5, -0.6032, -1.792, -0.6032, 2.792, -0.8032, 3.5, -0.8032, -2.5, -0.03786, -1.792, -0.09293, -1.792, -0.09293, -2.5, -0.03786, -2.5, 0.01721, -1.792, -0.03786, -1.792, -0.03786, -2.5, 0.01721, -2.5, -1.803, 2.792, -1.803, 1.264, -1.603, 1.5, -1.603, 3.5, -1.803, 1.264, -1.803, -0.2641, -1.603, -0.5, -1.603, 1.5, -1.403, 2.792, -1.403, 1.264, -1.203, 1.5, -1.203, 3.5, -1.403, 1.264, -1.403, -0.2641, -1.203, -0.5, -1.203, 1.5, -1.203, 3.5, -1.203, 1.5, -1.003, 1.264, -1.003, 2.792, -1.203, 1.5, -1.203, -0.5, -1.003, -0.2641, -1.003, 1.264, -1.603, 3.5, -1.603, 1.5, -1.403, 1.264, -1.403, 2.792, -1.603, 1.5, -1.603, -0.5, -1.403, -0.2641, -1.403, 1.264, -0.09293, 2.792, -0.148, 2.792, -0.148, 1.264, -0.09293, 1.264, -0.09293, 1.264, -0.148, 1.264, -0.148, -0.2641, -0.09293, -0.2641, -0.148, 2.792, -0.2031, 2.792, -0.2031, 1.264, -0.148, 1.264, -0.148, 1.264, -0.2031, 1.264, -0.2031, -0.2641, -0.148, -0.2641])
me_cube_002.use_remesh_fix_poles = True
me_cube_002.use_remesh_preserve_attributes = False
me_cube_002.update()
me_cube_003 = bpy.data.meshes.new('Cube.003')
me_cube_003.from_pydata([(0.0, 0.3119, -1.199), (0.0, 0.6117, -1.29), (0.0, 0.8881, -1.438), (0.0, 1.13, -1.637), (0.0, 1.329, -1.879), (0.0, 1.477, -2.155), (0.0, 1.568, -2.455), (0.0, 1.329, -3.655), (0.0, 1.13, -3.897), (0.0, 0.8881, -4.096), (0.06084, 0.3059, -1.199), (0.1193, 0.6, -1.29), (0.1733, 0.871, -1.438), (0.2205, 1.109, -1.637), (0.2593, 1.304, -1.879), (0.2881, 1.448, -2.155), (0.3059, 1.538, -2.455), (0.3119, 1.568, -2.767), (0.3059, 1.538, -3.079), (0.2881, 1.448, -3.379), (0.2593, 1.304, -3.655), (0.2205, 1.109, -3.897), (0.1733, 0.871, -4.096), (0.1193, 0.6, -4.244), (0.06084, 0.3059, -4.335), (0.1193, 0.2881, -1.199), (0.2341, 0.5652, -1.29), (0.3399, 0.8205, -1.438), (0.4326, 1.044, -1.637), (0.5086, 1.228, -1.879), (0.5652, 1.364, -2.155), (0.6, 1.448, -2.455), (0.6117, 1.477, -2.767), (0.6, 1.448, -3.079), (0.5652, 1.364, -3.379), (0.5086, 1.228, -3.655), (0.4326, 1.044, -3.897), (0.3399, 0.8205, -4.096), (0.2341, 0.5652, -4.244), (0.1193, 0.2881, -4.335), (0.1733, 0.2593, -1.199), (0.3399, 0.5086, -1.29), (0.4934, 0.7384, -1.438), (0.628, 0.9398, -1.637), (0.7384, 1.105, -1.879), (0.8205, 1.228, -2.155), (0.871, 1.304, -2.455), (0.8881, 1.329, -2.767), (0.871, 1.304, -3.079), (0.8205, 1.228, -3.379), (0.7384, 1.105, -3.655), (0.628, 0.9398, -3.897), (0.4934, 0.7384, -4.096), (0.3399, 0.5086, -4.244), (0.1733, 0.2593, -4.335), (0.2205, 0.2205, -1.199), (0.4326, 0.4326, -1.29), (0.628, 0.628, -1.438), (0.7993, 0.7993, -1.637), (0.9398, 0.9398, -1.879), (1.044, 1.044, -2.155), (1.109, 1.109, -2.455), (1.13, 1.13, -2.767), (1.109, 1.109, -3.079), (1.044, 1.044, -3.379), (0.9398, 0.9398, -3.655), (0.7993, 0.7993, -3.897), (0.628, 0.628, -4.096), (0.4326, 0.4326, -4.244), (0.2205, 0.2205, -4.335), (0.2593, 0.1733, -1.199), (0.5086, 0.3399, -1.29), (0.7384, 0.4934, -1.438), (0.9398, 0.628, -1.637), (1.105, 0.7384, -1.879), (1.228, 0.8205, -2.155), (1.304, 0.871, -2.455), (1.329, 0.8881, -2.767), (1.304, 0.871, -3.079), (1.228, 0.8205, -3.379), (1.105, 0.7384, -3.655), (0.9398, 0.628, -3.897), (0.7384, 0.4934, -4.096), (0.5086, 0.3399, -4.244), (0.2593, 0.1733, -4.335), (0.2881, 0.1193, -1.199), (0.5652, 0.2341, -1.29), (0.8205, 0.3399, -1.438), (1.044, 0.4326, -1.637), (1.228, 0.5086, -1.879), (1.364, 0.5652, -2.155), (1.448, 0.6, -2.455), (1.477, 0.6117, -2.767), (1.448, 0.6, -3.079), (1.364, 0.5652, -3.379), (1.228, 0.5086, -3.655), (1.044, 0.4326, -3.897), (0.8205, 0.3399, -4.096), (0.5652, 0.2341, -4.244), (0.2881, 0.1193, -4.335), (0.3059, 0.06084, -1.199), (0.6, 0.1193, -1.29), (0.871, 0.1733, -1.438), (1.109, 0.2205, -1.637), (1.304, 0.2593, -1.879), (1.448, 0.2881, -2.155), (1.538, 0.3059, -2.455), (1.568, 0.3119, -2.767), (1.538, 0.3059, -3.079), (1.448, 0.2881, -3.379), (1.304, 0.2593, -3.655), (1.109, 0.2205, -3.897), (0.871, 0.1733, -4.096), (0.6, 0.1193, -4.244), (0.3059, 0.06084, -4.335), (0.3119, -1.099e-07, -1.199), (0.6117, -1.932e-07, -1.29), (0.8881, -1.813e-07, -1.438), (1.13, -7.414e-08, -1.637), (1.329, -1.456e-07, -1.879), (1.477, -2.651e-08, -2.155), (1.568, -1.456e-07, -2.455), (1.599, -2.647e-07, -2.767), (1.568, -1.456e-07, -3.079), (1.477, -2.409e-07, -3.379), (1.329, -1.694e-07, -3.655), (1.13, -7.414e-08, -3.897), (0.8881, -1.813e-07, -4.096), (0.6117, -1.575e-07, -4.244), (0.3119, -1.218e-07, -4.335), (0.3059, -0.06084, -1.199), (0.6, -0.1193, -1.29), (0.871, -0.1733, -1.438), (1.109, -0.2205, -1.637), (1.304, -0.2593, -1.879), (1.448, -0.2881, -2.155), (1.538, -0.3059, -2.455), (1.568, -0.3119, -2.767), (1.538, -0.3059, -3.079), (1.448, -0.2881, -3.379), (1.304, -0.2593, -3.655), (1.109, -0.2205, -3.897), (0.871, -0.1733, -4.096), (0.6, -0.1193, -4.244), (0.3059, -0.06084, -4.335), (0.2881, -0.1193, -1.199), (0.5652, -0.2341, -1.29), (0.8205, -0.3399, -1.438), (1.044, -0.4326, -1.637), (1.228, -0.5086, -1.879), (1.364, -0.5652, -2.155), (1.448, -0.6, -2.455), (1.477, -0.6117, -2.767), (1.448, -0.6, -3.079), (1.364, -0.5652, -3.379), (1.228, -0.5086, -3.655), (1.044, -0.4326, -3.897), (0.8205, -0.3399, -4.096), (0.5652, -0.2341, -4.244), (0.2881, -0.1193, -4.335), (0.2593, -0.1733, -1.199), (0.5086, -0.3399, -1.29), (0.7384, -0.4934, -1.438), (0.9398, -0.628, -1.637), (1.105, -0.7384, -1.879), (1.228, -0.8205, -2.155), (1.304, -0.871, -2.455), (1.329, -0.8881, -2.767), (1.304, -0.871, -3.079), (1.228, -0.8205, -3.379), (1.105, -0.7384, -3.655), (0.9398, -0.628, -3.897), (0.7384, -0.4934, -4.096), (0.5086, -0.3399, -4.244), (0.2593, -0.1733, -4.335), (0.2205, -0.2205, -1.199), (0.4326, -0.4326, -1.29), (0.628, -0.628, -1.438), (0.7993, -0.7993, -1.637), (0.9398, -0.9398, -1.879), (1.044, -1.044, -2.155), (1.109, -1.109, -2.455), (1.13, -1.13, -2.767), (1.109, -1.109, -3.079), (1.044, -1.044, -3.379), (0.9398, -0.9398, -3.655), (0.7993, -0.7993, -3.897), (0.628, -0.628, -4.096), (0.4326, -0.4326, -4.244), (0.2205, -0.2205, -4.335), (0.1733, -0.2593, -1.199), (0.3399, -0.5086, -1.29), (0.4934, -0.7384, -1.438), (0.628, -0.9398, -1.637), (0.7384, -1.105, -1.879), (0.8205, -1.228, -2.155), (0.871, -1.304, -2.455), (0.8881, -1.329, -2.767), (0.871, -1.304, -3.079), (0.8205, -1.228, -3.379), (0.7384, -1.105, -3.655), (0.628, -0.9398, -3.897), (0.4934, -0.7384, -4.096), (0.3399, -0.5086, -4.244), (0.1733, -0.2593, -4.335), (0.1193, -0.2881, -1.199), (0.2341, -0.5652, -1.29), (0.3399, -0.8205, -1.438), (0.4326, -1.044, -1.637), (0.5086, -1.228, -1.879), (0.5652, -1.364, -2.155), (0.6, -1.448, -2.455), (0.6117, -1.477, -2.767), (0.6, -1.448, -3.079), (0.5652, -1.364, -3.379), (0.5086, -1.228, -3.655), (0.4326, -1.044, -3.897), (0.3399, -0.8205, -4.096), (0.2341, -0.5652, -4.244), (0.1193, -0.2881, -4.335), (0.06084, -0.3059, -1.199), (0.1193, -0.6, -1.29), (0.1733, -0.871, -1.438), (0.2205, -1.109, -1.637), (0.2593, -1.304, -1.879), (0.2881, -1.448, -2.155), (0.3059, -1.538, -2.455), (0.3119, -1.568, -2.767), (0.3059, -1.538, -3.079), (0.2881, -1.448, -3.379), (0.2593, -1.304, -3.655), (0.2205, -1.109, -3.897), (0.1733, -0.871, -4.096), (0.1193, -0.6, -4.244), (0.06084, -0.3059, -4.335), (3.444e-09, -0.3119, -1.199), (-4.42e-08, -0.6117, -1.29), (-1.037e-07, -0.8881, -1.438), (7.49e-08, -1.13, -1.637), (-2.038e-08, -1.329, -1.879), (2.726e-08, -1.477, -2.155), (-1.157e-07, -1.568, -2.455), (-4.253e-07, -1.599, -2.767), (-1.157e-07, -1.568, -3.079), (-1.871e-07, -1.477, -3.379), (-6.802e-08, -1.329, -3.655), (7.49e-08, -1.13, -3.897), (-1.037e-07, -0.8881, -4.096), (3.444e-09, -0.6117, -4.244), (-2.511e-09, -0.3119, -4.335), (-0.06084, -0.3059, -1.199), (-0.1193, -0.6, -1.29), (-0.1733, -0.871, -1.438), (-0.2205, -1.109, -1.637), (-0.2593, -1.304, -1.879), (-0.2881, -1.448, -2.155), (-0.3059, -1.538, -2.455), (-0.3119, -1.568, -2.767), (-0.3059, -1.538, -3.079), (-0.2881, -1.448, -3.379), (-0.2593, -1.304, -3.655), (-0.2205, -1.109, -3.897), (-0.1733, -0.871, -4.096), (-0.1193, -0.6, -4.244), (-0.06084, -0.3059, -4.335), (-0.1193, -0.2881, -1.199), (-0.2341, -0.5652, -1.29), (-0.3399, -0.8205, -1.438), (-0.4326, -1.044, -1.637), (-0.5086, -1.228, -1.879), (-0.5652, -1.364, -2.155), (-0.6, -1.448, -2.455), (-0.6117, -1.477, -2.767), (-0.6, -1.448, -3.079), (-0.5652, -1.364, -3.379), (-0.5086, -1.228, -3.655), (-0.4326, -1.044, -3.897), (-0.3399, -0.8205, -4.096), (-0.2341, -0.5652, -4.244), (-0.1193, -0.2881, -4.335), (-0.1733, -0.2593, -1.199), (-0.3399, -0.5086, -1.29), (-0.4934, -0.7384, -1.438), (-0.628, -0.9398, -1.637), (-0.7384, -1.105, -1.879), (-0.8205, -1.228, -2.155), (-0.871, -1.304, -2.455), (-0.8881, -1.329, -2.767), (-0.871, -1.304, -3.079), (-0.8205, -1.228, -3.379), (-0.7384, -1.105, -3.655), (-0.628, -0.9398, -3.897), (-0.4934, -0.7384, -4.096), (-0.3399, -0.5086, -4.244), (-0.1733, -0.2593, -4.335), (-0.2205, -0.2205, -1.199), (-0.4326, -0.4326, -1.29), (-0.628, -0.628, -1.438), (-0.7993, -0.7993, -1.637), (-0.9398, -0.9398, -1.879), (-1.044, -1.044, -2.155), (-1.109, -1.109, -2.455), (-1.13, -1.13, -2.767), (-1.109, -1.109, -3.079), (-1.044, -1.044, -3.379), (-0.9398, -0.9398, -3.655), (-0.7993, -0.7993, -3.897), (-0.628, -0.628, -4.096), (-0.4326, -0.4326, -4.244), (-0.2205, -0.2205, -4.335), (-0.2593, -0.1733, -1.199), (-0.5086, -0.3399, -1.29), (-0.7384, -0.4934, -1.438), (-0.9398, -0.628, -1.637), (-1.105, -0.7384, -1.879), (-1.228, -0.8205, -2.155), (-1.304, -0.871, -2.455), (-1.329, -0.8881, -2.767), (-1.304, -0.871, -3.079), (-1.228, -0.8205, -3.379), (-1.105, -0.7384, -3.655), (-0.9398, -0.628, -3.897), (-0.7384, -0.4934, -4.096), (-0.5086, -0.3399, -4.244), (-0.2593, -0.1733, -4.335), (-1.291e-07, -1.932e-07, -1.168), (-0.2881, -0.1193, -1.199), (-0.5652, -0.2341, -1.29), (-0.8205, -0.3399, -1.438), (-1.044, -0.4326, -1.637), (-1.228, -0.5086, -1.879), (-1.364, -0.5652, -2.155), (-1.448, -0.6, -2.455), (-1.477, -0.6117, -2.767), (-1.448, -0.6, -3.079), (-1.364, -0.5652, -3.379), (-1.228, -0.5086, -3.655), (-1.044, -0.4326, -3.897), (-0.8205, -0.3399, -4.096), (-0.5652, -0.2341, -4.244), (-0.2881, -0.1193, -4.335), (-0.3059, -0.06084, -1.199), (-0.6, -0.1193, -1.29), (-0.871, -0.1733, -1.438), (-1.109, -0.2205, -1.637), (-1.304, -0.2593, -1.879), (-1.448, -0.2881, -2.155), (-1.538, -0.3059, -2.455), (-1.568, -0.3119, -2.767), (-1.538, -0.3059, -3.079), (-1.448, -0.2881, -3.379), (-1.304, -0.2593, -3.655), (-1.109, -0.2205, -3.897), (-0.871, -0.1733, -4.096), (-0.6, -0.1193, -4.244), (-0.3059, -0.06084, -4.335), (-0.3119, -1.158e-07, -1.199), (-0.6117, -7.414e-08, -1.29), (-0.8881, 9.225e-09, -1.438), (-1.13, -1.456e-07, -1.637), (-1.329, -7.414e-08, -1.879), (-1.477, -2.685e-09, -2.155), (-1.568, 1.164e-07, -2.455), (-1.599, 6.166e-07, -2.767), (-1.568, 1.164e-07, -3.079), (-1.477, 1.879e-07, -3.379), (-1.329, -5.033e-08, -3.655), (-1.13, -1.456e-07, -3.897), (-0.8881, 9.225e-09, -4.096), (-0.6117, -9.796e-08, -4.244), (-0.3119, -1.099e-07, -4.335), (-0.3059, 0.06084, -1.199), (-0.6, 0.1193, -1.29), (-0.871, 0.1733, -1.438), (-1.109, 0.2205, -1.637), (-1.304, 0.2593, -1.879), (-1.448, 0.2881, -2.155), (-1.538, 0.3059, -2.455), (-1.568, 0.3119, -2.767), (-1.538, 0.3059, -3.079), (-1.448, 0.2881, -3.379), (-1.304, 0.2593, -3.655), (-1.109, 0.2205, -3.897), (-0.871, 0.1733, -4.096), (-0.6, 0.1193, -4.244), (-0.3059, 0.06084, -4.335), (-0.2881, 0.1193, -1.199), (-0.5652, 0.2341, -1.29), (-0.8205, 0.3399, -1.438), (-1.044, 0.4326, -1.637), (-1.228, 0.5086, -1.879), (-1.364, 0.5652, -2.155), (-1.448, 0.6, -2.455), (-1.477, 0.6117, -2.767), (-1.448, 0.6, -3.079), (-1.364, 0.5652, -3.379), (-1.228, 0.5086, -3.655), (-1.044, 0.4326, -3.897), (-0.8205, 0.3399, -4.096), (-0.5652, 0.2341, -4.244), (-0.2881, 0.1193, -4.335), (-0.2593, 0.1733, -1.199), (-0.5086, 0.3399, -1.29), (-0.7384, 0.4934, -1.438), (-0.9398, 0.628, -1.637), (-1.105, 0.7384, -1.879), (-1.228, 0.8205, -2.155), (-1.304, 0.871, -2.455), (-1.329, 0.8881, -2.767), (-1.304, 0.871, -3.079), (-1.228, 0.8205, -3.379), (-1.105, 0.7384, -3.655), (-0.9398, 0.628, -3.897), (-0.7384, 0.4934, -4.096), (-0.5086, 0.3399, -4.244), (-0.2593, 0.1733, -4.335), (-0.2205, 0.2205, -1.199), (-0.4326, 0.4326, -1.29), (-0.628, 0.628, -1.438), (-0.7993, 0.7993, -1.637), (-0.9398, 0.9398, -1.879), (-1.044, 1.044, -2.155), (-1.109, 1.109, -2.455), (-1.13, 1.13, -2.767), (-1.109, 1.109, -3.079), (-1.044, 1.044, -3.379), (-0.9398, 0.9398, -3.655), (-0.7993, 0.7993, -3.897), (-0.628, 0.628, -4.096), (-0.4326, 0.4326, -4.244), (-0.2205, 0.2205, -4.335), (-0.1733, 0.2593, -1.199), (-0.3399, 0.5086, -1.29), (-0.4934, 0.7384, -1.438), (-0.628, 0.9398, -1.637), (-0.7384, 1.105, -1.879), (-0.8205, 1.228, -2.155), (-0.871, 1.304, -2.455), (-0.8881, 1.329, -2.767), (-0.871, 1.304, -3.079), (-0.8205, 1.228, -3.379), (-0.7384, 1.105, -3.655), (-0.628, 0.9398, -3.897), (-0.4934, 0.7384, -4.096), (-0.3399, 0.5086, -4.244), (-0.1733, 0.2593, -4.335), (-0.1193, 0.2881, -1.199), (-0.2341, 0.5652, -1.29), (-0.3399, 0.8205, -1.438), (-0.4326, 1.044, -1.637), (-0.5086, 1.228, -1.879), (-0.5652, 1.364, -2.155), (-0.6, 1.448, -2.455), (-0.6117, 1.477, -2.767), (-0.6, 1.448, -3.079), (-0.5652, 1.364, -3.379), (-0.5086, 1.228, -3.655), (-0.4326, 1.044, -3.897), (-0.3399, 0.8205, -4.096), (-0.2341, 0.5652, -4.244), (-0.1193, 0.2881, -4.335), (-0.06084, 0.3059, -1.199), (-0.1193, 0.6, -1.29), (-0.1733, 0.871, -1.438), (-0.2205, 1.109, -1.637), (-0.2593, 1.304, -1.879), (-0.2881, 1.448, -2.155), (-0.3059, 1.538, -2.455), (-0.3119, 1.568, -2.767), (-0.3059, 1.538, -3.079), (-0.2881, 1.448, -3.379), (-0.2593, 1.304, -3.655), (-0.2205, 1.109, -3.897), (-0.1733, 0.871, -4.096), (-0.1193, 0.6, -4.244), (-0.06084, 0.3059, -4.335), (8.61e-07, 1.599, -2.767), (3.607e-07, 1.568, -3.079), (3.131e-07, 1.477, -3.379), (1.106e-07, 0.6117, -4.244), (4.513e-08, 0.3119, -4.335), (0.0, -1.397e-07, -4.365)], [], [(476, 6, 16, 17), (0, 325, 10), (481, 480, 24), (477, 476, 17, 18), (1, 0, 10, 11), (478, 477, 18, 19), (2, 1, 11, 12), (7, 478, 19, 20), (3, 2, 12, 13), (8, 7, 20, 21), (4, 3, 13, 14), (9, 8, 21, 22), (5, 4, 14, 15), (479, 9, 22, 23), (6, 5, 15, 16), (480, 479, 23, 24), (16, 15, 30, 31), (24, 23, 38, 39), (17, 16, 31, 32), (10, 325, 25), (481, 24, 39), (18, 17, 32, 33), (11, 10, 25, 26), (19, 18, 33, 34), (12, 11, 26, 27), (20, 19, 34, 35), (13, 12, 27, 28), (21, 20, 35, 36), (14, 13, 28, 29), (22, 21, 36, 37), (15, 14, 29, 30), (23, 22, 37, 38), (35, 34, 49, 50), (28, 27, 42, 43), (36, 35, 50, 51), (29, 28, 43, 44), (37, 36, 51, 52), (30, 29, 44, 45), (38, 37, 52, 53), (31, 30, 45, 46), (39, 38, 53, 54), (32, 31, 46, 47), (25, 325, 40), (481, 39, 54), (33, 32, 47, 48), (26, 25, 40, 41), (34, 33, 48, 49), (27, 26, 41, 42), (54, 53, 68, 69), (47, 46, 61, 62), (40, 325, 55), (481, 54, 69), (48, 47, 62, 63), (41, 40, 55, 56), (49, 48, 63, 64), (42, 41, 56, 57), (50, 49, 64, 65), (43, 42, 57, 58), (51, 50, 65, 66), (44, 43, 58, 59), (52, 51, 66, 67), (45, 44, 59, 60), (53, 52, 67, 68), (46, 45, 60, 61), (58, 57, 72, 73), (66, 65, 80, 81), (59, 58, 73, 74), (67, 66, 81, 82), (60, 59, 74, 75), (68, 67, 82, 83), (61, 60, 75, 76), (69, 68, 83, 84), (62, 61, 76, 77), (55, 325, 70), (481, 69, 84), (63, 62, 77, 78), (56, 55, 70, 71), (64, 63, 78, 79), (57, 56, 71, 72), (65, 64, 79, 80), (77, 76, 91, 92), (70, 325, 85), (481, 84, 99), (78, 77, 92, 93), (71, 70, 85, 86), (79, 78, 93, 94), (72, 71, 86, 87), (80, 79, 94, 95), (73, 72, 87, 88), (81, 80, 95, 96), (74, 73, 88, 89), (82, 81, 96, 97), (75, 74, 89, 90), (83, 82, 97, 98), (76, 75, 90, 91), (84, 83, 98, 99), (96, 95, 110, 111), (89, 88, 103, 104), (97, 96, 111, 112), (90, 89, 104, 105), (98, 97, 112, 113), (91, 90, 105, 106), (99, 98, 113, 114), (92, 91, 106, 107), (85, 325, 100), (481, 99, 114), (93, 92, 107, 108), (86, 85, 100, 101), (94, 93, 108, 109), (87, 86, 101, 102), (95, 94, 109, 110), (88, 87, 102, 103), (481, 114, 129), (108, 107, 122, 123), (101, 100, 115, 116), (109, 108, 123, 124), (102, 101, 116, 117), (110, 109, 124, 125), (103, 102, 117, 118), (111, 110, 125, 126), (104, 103, 118, 119), (112, 111, 126, 127), (105, 104, 119, 120), (113, 112, 127, 128), (106, 105, 120, 121), (114, 113, 128, 129), (107, 106, 121, 122), (100, 325, 115), (127, 126, 141, 142), (120, 119, 134, 135), (128, 127, 142, 143), (121, 120, 135, 136), (129, 128, 143, 144), (122, 121, 136, 137), (115, 325, 130), (481, 129, 144), (123, 122, 137, 138), (116, 115, 130, 131), (124, 123, 138, 139), (117, 116, 131, 132), (125, 124, 139, 140), (118, 117, 132, 133), (126, 125, 140, 141), (119, 118, 133, 134), (131, 130, 145, 146), (139, 138, 153, 154), (132, 131, 146, 147), (140, 139, 154, 155), (133, 132, 147, 148), (141, 140, 155, 156), (134, 133, 148, 149), (142, 141, 156, 157), (135, 134, 149, 150), (143, 142, 157, 158), (136, 135, 150, 151), (144, 143, 158, 159), (137, 136, 151, 152), (130, 325, 145), (481, 144, 159), (138, 137, 152, 153), (150, 149, 164, 165), (158, 157, 172, 173), (151, 150, 165, 166), (159, 158, 173, 174), (152, 151, 166, 167), (145, 325, 160), (481, 159, 174), (153, 152, 167, 168), (146, 145, 160, 161), (154, 153, 168, 169), (147, 146, 161, 162), (155, 154, 169, 170), (148, 147, 162, 163), (156, 155, 170, 171), (149, 148, 163, 164), (157, 156, 171, 172), (169, 168, 183, 184), (162, 161, 176, 177), (170, 169, 184, 185), (163, 162, 177, 178), (171, 170, 185, 186), (164, 163, 178, 179), (172, 171, 186, 187), (165, 164, 179, 180), (173, 172, 187, 188), (166, 165, 180, 181), (174, 173, 188, 189), (167, 166, 181, 182), (160, 325, 175), (481, 174, 189), (168, 167, 182, 183), (161, 160, 175, 176), (188, 187, 202, 203), (181, 180, 195, 196), (189, 188, 203, 204), (182, 181, 196, 197), (175, 325, 190), (481, 189, 204), (183, 182, 197, 198), (176, 175, 190, 191), (184, 183, 198, 199), (177, 176, 191, 192), (185, 184, 199, 200), (178, 177, 192, 193), (186, 185, 200, 201), (179, 178, 193, 194), (187, 186, 201, 202), (180, 179, 194, 195), (192, 191, 206, 207), (200, 199, 214, 215), (193, 192, 207, 208), (201, 200, 215, 216), (194, 193, 208, 209), (202, 201, 216, 217), (195, 194, 209, 210), (203, 202, 217, 218), (196, 195, 210, 211), (204, 203, 218, 219), (197, 196, 211, 212), (190, 325, 205), (481, 204, 219), (198, 197, 212, 213), (191, 190, 205, 206), (199, 198, 213, 214), (211, 210, 225, 226), (219, 218, 233, 234), (212, 211, 226, 227), (205, 325, 220), (481, 219, 234), (213, 212, 227, 228), (206, 205, 220, 221), (214, 213, 228, 229), (207, 206, 221, 222), (215, 214, 229, 230), (208, 207, 222, 223), (216, 215, 230, 231), (209, 208, 223, 224), (217, 216, 231, 232), (210, 209, 224, 225), (218, 217, 232, 233), (230, 229, 244, 245), (223, 222, 237, 238), (231, 230, 245, 246), (224, 223, 238, 239), (232, 231, 246, 247), (225, 224, 239, 240), (233, 232, 247, 248), (226, 225, 240, 241), (234, 233, 248, 249), (227, 226, 241, 242), (220, 325, 235), (481, 234, 249), (228, 227, 242, 243), (221, 220, 235, 236), (229, 228, 243, 244), (222, 221, 236, 237), (249, 248, 263, 264), (242, 241, 256, 257), (235, 325, 250), (481, 249, 264), (243, 242, 257, 258), (236, 235, 250, 251), (244, 243, 258, 259), (237, 236, 251, 252), (245, 244, 259, 260), (238, 237, 252, 253), (246, 245, 260, 261), (239, 238, 253, 254), (247, 246, 261, 262), (240, 239, 254, 255), (248, 247, 262, 263), (241, 240, 255, 256), (261, 260, 275, 276), (254, 253, 268, 269), (262, 261, 276, 277), (255, 254, 269, 270), (263, 262, 277, 278), (256, 255, 270, 271), (264, 263, 278, 279), (257, 256, 271, 272), (250, 325, 265), (481, 264, 279), (258, 257, 272, 273), (251, 250, 265, 266), (259, 258, 273, 274), (252, 251, 266, 267), (260, 259, 274, 275), (253, 252, 267, 268), (265, 325, 280), (481, 279, 294), (273, 272, 287, 288), (266, 265, 280, 281), (274, 273, 288, 289), (267, 266, 281, 282), (275, 274, 289, 290), (268, 267, 282, 283), (276, 275, 290, 291), (269, 268, 283, 284), (277, 276, 291, 292), (270, 269, 284, 285), (278, 277, 292, 293), (271, 270, 285, 286), (279, 278, 293, 294), (272, 271, 286, 287), (284, 283, 298, 299), (292, 291, 306, 307), (285, 284, 299, 300), (293, 292, 307, 308), (286, 285, 300, 301), (294, 293, 308, 309), (287, 286, 301, 302), (280, 325, 295), (481, 294, 309), (288, 287, 302, 303), (281, 280, 295, 296), (289, 288, 303, 304), (282, 281, 296, 297), (290, 289, 304, 305), (283, 282, 297, 298), (291, 290, 305, 306), (303, 302, 317, 318), (296, 295, 310, 311), (304, 303, 318, 319), (297, 296, 311, 312), (305, 304, 319, 320), (298, 297, 312, 313), (306, 305, 320, 321), (299, 298, 313, 314), (307, 306, 321, 322), (300, 299, 314, 315), (308, 307, 322, 323), (301, 300, 315, 316), (309, 308, 323, 324), (302, 301, 316, 317), (295, 325, 310), (481, 309, 324), (322, 321, 337, 338), (315, 314, 330, 331), (323, 322, 338, 339), (316, 315, 331, 332), (324, 323, 339, 340), (317, 316, 332, 333), (310, 325, 326), (481, 324, 340), (318, 317, 333, 334), (311, 310, 326, 327), (319, 318, 334, 335), (312, 311, 327, 328), (320, 319, 335, 336), (313, 312, 328, 329), (321, 320, 336, 337), (314, 313, 329, 330), (327, 326, 341, 342), (335, 334, 349, 350), (328, 327, 342, 343), (336, 335, 350, 351), (329, 328, 343, 344), (337, 336, 351, 352), (330, 329, 344, 345), (338, 337, 352, 353), (331, 330, 345, 346), (339, 338, 353, 354), (332, 331, 346, 347), (340, 339, 354, 355), (333, 332, 347, 348), (326, 325, 341), (481, 340, 355), (334, 333, 348, 349), (346, 345, 360, 361), (354, 353, 368, 369), (347, 346, 361, 362), (355, 354, 369, 370), (348, 347, 362, 363), (341, 325, 356), (481, 355, 370), (349, 348, 363, 364), (342, 341, 356, 357), (350, 349, 364, 365), (343, 342, 357, 358), (351, 350, 365, 366), (344, 343, 358, 359), (352, 351, 366, 367), (345, 344, 359, 360), (353, 352, 367, 368), (365, 364, 379, 380), (358, 357, 372, 373), (366, 365, 380, 381), (359, 358, 373, 374), (367, 366, 381, 382), (360, 359, 374, 375), (368, 367, 382, 383), (361, 360, 375, 376), (369, 368, 383, 384), (362, 361, 376, 377), (370, 369, 384, 385), (363, 362, 377, 378), (356, 325, 371), (481, 370, 385), (364, 363, 378, 379), (357, 356, 371, 372), (384, 383, 398, 399), (377, 376, 391, 392), (385, 384, 399, 400), (378, 377, 392, 393), (371, 325, 386), (481, 385, 400), (379, 378, 393, 394), (372, 371, 386, 387), (380, 379, 394, 395), (373, 372, 387, 388), (381, 380, 395, 396), (374, 373, 388, 389), (382, 381, 396, 397), (375, 374, 389, 390), (383, 382, 397, 398), (376, 375, 390, 391), (396, 395, 410, 411), (389, 388, 403, 404), (397, 396, 411, 412), (390, 389, 404, 405), (398, 397, 412, 413), (391, 390, 405, 406), (399, 398, 413, 414), (392, 391, 406, 407), (400, 399, 414, 415), (393, 392, 407, 408), (386, 325, 401), (481, 400, 415), (394, 393, 408, 409), (387, 386, 401, 402), (395, 394, 409, 410), (388, 387, 402, 403), (415, 414, 429, 430), (408, 407, 422, 423), (401, 325, 416), (481, 415, 430), (409, 408, 423, 424), (402, 401, 416, 417), (410, 409, 424, 425), (403, 402, 417, 418), (411, 410, 425, 426), (404, 403, 418, 419), (412, 411, 426, 427), (405, 404, 419, 420), (413, 412, 427, 428), (406, 405, 420, 421), (414, 413, 428, 429), (407, 406, 421, 422), (419, 418, 433, 434), (427, 426, 441, 442), (420, 419, 434, 435), (428, 427, 442, 443), (421, 420, 435, 436), (429, 428, 443, 444), (422, 421, 436, 437), (430, 429, 444, 445), (423, 422, 437, 438), (416, 325, 431), (481, 430, 445), (424, 423, 438, 439), (417, 416, 431, 432), (425, 424, 439, 440), (418, 417, 432, 433), (426, 425, 440, 441), (438, 437, 452, 453), (431, 325, 446), (481, 445, 460), (439, 438, 453, 454), (432, 431, 446, 447), (440, 439, 454, 455), (433, 432, 447, 448), (441, 440, 455, 456), (434, 433, 448, 449), (442, 441, 456, 457), (435, 434, 449, 450), (443, 442, 457, 458), (436, 435, 450, 451), (444, 443, 458, 459), (437, 436, 451, 452), (445, 444, 459, 460), (457, 456, 471, 472), (450, 449, 464, 465), (458, 457, 472, 473), (451, 450, 465, 466), (459, 458, 473, 474), (452, 451, 466, 467), (460, 459, 474, 475), (453, 452, 467, 468), (446, 325, 461), (481, 460, 475), (454, 453, 468, 469), (447, 446, 461, 462), (455, 454, 469, 470), (448, 447, 462, 463), (456, 455, 470, 471), (449, 448, 463, 464), (461, 325, 0), (481, 475, 480), (469, 468, 476, 477), (462, 461, 0, 1), (470, 469, 477, 478), (463, 462, 1, 2), (471, 470, 478, 7), (464, 463, 2, 3), (472, 471, 7, 8), (465, 464, 3, 4), (473, 472, 8, 9), (466, 465, 4, 5), (474, 473, 9, 479), (467, 466, 5, 6), (475, 474, 479, 480), (468, 467, 6, 476)])
me_cube_003.polygons.foreach_set('use_smooth', [True] * 512)
_uv = me_cube_003.uv_layers.new(name='UVMap')
_uv.uv.foreach_set('vector', [-0.6376, 0.5, -0.6376, 0.75, -0.8964, 0.75, -0.8964, 0.5, -0.6376, 2.25, 2.056, 2.5, -0.8964, 2.25, 2.117, -1.5, -0.6376, -1.25, -0.8964, -1.25, -0.6376, 0.25, -0.6376, 0.5, -0.8964, 0.5, -0.8964, 0.25, -0.6376, 2.0, -0.6376, 2.25, -0.8964, 2.25, -0.8964, 2.0, -0.6376, 1.669e-06, -0.6376, 0.25, -0.8964, 0.25, -0.8964, 1.669e-06, -0.6376, 1.75, -0.6376, 2.0, -0.8964, 2.0, -0.8964, 1.75, -0.6376, -0.25, -0.6376, 1.669e-06, -0.8964, 1.669e-06, -0.8964, -0.25, -0.6376, 1.5, -0.6376, 1.75, -0.8964, 1.75, -0.8964, 1.5, -0.6376, -0.5, -0.6376, -0.25, -0.8964, -0.25, -0.8964, -0.5, -0.6376, 1.25, -0.6376, 1.5, -0.8964, 1.5, -0.8964, 1.25, -0.6376, -0.75, -0.6376, -0.5, -0.8964, -0.5, -0.8964, -0.75, -0.6376, 1.0, -0.6376, 1.25, -0.8964, 1.25, -0.8964, 1.0, -0.6376, -1.0, -0.6376, -0.75, -0.8964, -0.75, -0.8964, -1.0, -0.6376, 0.75, -0.6376, 1.0, -0.8964, 1.0, -0.8964, 0.75, -0.6376, -1.25, -0.6376, -1.0, -0.8964, -1.0, -0.8964, -1.25, -0.8964, 0.75, -0.8964, 1.0, -1.155, 1.0, -1.155, 0.75, -0.8964, -1.25, -0.8964, -1.0, -1.155, -1.0, -1.155, -1.25, -0.8964, 0.5, -0.8964, 0.75, -1.155, 0.75, -1.155, 0.5, -0.8964, 2.25, 2.056, 2.5, -1.155, 2.25, 2.117, -1.5, -0.8964, -1.25, -1.155, -1.25, -0.8964, 0.25, -0.8964, 0.5, -1.155, 0.5, -1.155, 0.25, -0.8964, 2.0, -0.8964, 2.25, -1.155, 2.25, -1.155, 2.0, -0.8964, 1.669e-06, -0.8964, 0.25, -1.155, 0.25, -1.155, 1.669e-06, -0.8964, 1.75, -0.8964, 2.0, -1.155, 2.0, -1.155, 1.75, -0.8964, -0.25, -0.8964, 1.669e-06, -1.155, 1.669e-06, -1.155, -0.25, -0.8964, 1.5, -0.8964, 1.75, -1.155, 1.75, -1.155, 1.5, -0.8964, -0.5, -0.8964, -0.25, -1.155, -0.25, -1.155, -0.5, -0.8964, 1.25, -0.8964, 1.5, -1.155, 1.5, -1.155, 1.25, -0.8964, -0.75, -0.8964, -0.5, -1.155, -0.5, -1.155, -0.75, -0.8964, 1.0, -0.8964, 1.25, -1.155, 1.25, -1.155, 1.0, -0.8964, -1.0, -0.8964, -0.75, -1.155, -0.75, -1.155, -1.0, -1.155, -0.25, -1.155, 1.669e-06, -1.414, 1.669e-06, -1.414, -0.25, -1.155, 1.5, -1.155, 1.75, -1.414, 1.75, -1.414, 1.5, -1.155, -0.5, -1.155, -0.25, -1.414, -0.25, -1.414, -0.5, -1.155, 1.25, -1.155, 1.5, -1.414, 1.5, -1.414, 1.25, -1.155, -0.75, -1.155, -0.5, -1.414, -0.5, -1.414, -0.75, -1.155, 1.0, -1.155, 1.25, -1.414, 1.25, -1.414, 1.0, -1.155, -1.0, -1.155, -0.75, -1.414, -0.75, -1.414, -1.0, -1.155, 0.75, -1.155, 1.0, -1.414, 1.0, -1.414, 0.75, -1.155, -1.25, -1.155, -1.0, -1.414, -1.0, -1.414, -1.25, -1.155, 0.5, -1.155, 0.75, -1.414, 0.75, -1.414, 0.5, -1.155, 2.25, 2.056, 2.5, -1.414, 2.25, 2.117, -1.5, -1.155, -1.25, -1.414, -1.25, -1.155, 0.25, -1.155, 0.5, -1.414, 0.5, -1.414, 0.25, -1.155, 2.0, -1.155, 2.25, -1.414, 2.25, -1.414, 2.0, -1.155, 1.669e-06, -1.155, 0.25, -1.414, 0.25, -1.414, 1.669e-06, -1.155, 1.75, -1.155, 2.0, -1.414, 2.0, -1.414, 1.75, -1.414, -1.25, -1.414, -1.0, -1.673, -1.0, -1.673, -1.25, -1.414, 0.5, -1.414, 0.75, -1.673, 0.75, -1.673, 0.5, -1.414, 2.25, 2.056, 2.5, -1.673, 2.25, 2.117, -1.5, -1.414, -1.25, -1.673, -1.25, -1.414, 0.25, -1.414, 0.5, -1.673, 0.5, -1.673, 0.25, -1.414, 2.0, -1.414, 2.25, -1.673, 2.25, -1.673, 2.0, -1.414, 1.669e-06, -1.414, 0.25, -1.673, 0.25, -1.673, 1.669e-06, -1.414, 1.75, -1.414, 2.0, -1.673, 2.0, -1.673, 1.75, -1.414, -0.25, -1.414, 1.669e-06, -1.673, 1.669e-06, -1.673, -0.25, -1.414, 1.5, -1.414, 1.75, -1.673, 1.75, -1.673, 1.5, -1.414, -0.5, -1.414, -0.25, -1.673, -0.25, -1.673, -0.5, -1.414, 1.25, -1.414, 1.5, -1.673, 1.5, -1.673, 1.25, -1.414, -0.75, -1.414, -0.5, -1.673, -0.5, -1.673, -0.75, -1.414, 1.0, -1.414, 1.25, -1.673, 1.25, -1.673, 1.0, -1.414, -1.0, -1.414, -0.75, -1.673, -0.75, -1.673, -1.0, -1.414, 0.75, -1.414, 1.0, -1.673, 1.0, -1.673, 0.75, -1.673, 1.5, -1.673, 1.75, -1.931, 1.75, -1.931, 1.5, -1.673, -0.5, -1.673, -0.25, -1.931, -0.25, -1.931, -0.5, -1.673, 1.25, -1.673, 1.5, -1.931, 1.5, -1.931, 1.25, -1.673, -0.75, -1.673, -0.5, -1.931, -0.5, -1.931, -0.75, -1.673, 1.0, -1.673, 1.25, -1.931, 1.25, -1.931, 1.0, -1.673, -1.0, -1.673, -0.75, -1.931, -0.75, -1.931, -1.0, -1.673, 0.75, -1.673, 1.0, -1.931, 1.0, -1.931, 0.75, -1.673, -1.25, -1.673, -1.0, -1.931, -1.0, -1.931, -1.25, -1.673, 0.5, -1.673, 0.75, -1.931, 0.75, -1.931, 0.5, -1.673, 2.25, 2.056, 2.5, -1.931, 2.25, 2.117, -1.5, -1.673, -1.25, -1.931, -1.25, -1.673, 0.25, -1.673, 0.5, -1.931, 0.5, -1.931, 0.25, -1.673, 2.0, -1.673, 2.25, -1.931, 2.25, -1.931, 2.0, -1.673, 1.669e-06, -1.673, 0.25, -1.931, 0.25, -1.931, 1.669e-06, -1.673, 1.75, -1.673, 2.0, -1.931, 2.0, -1.931, 1.75, -1.673, -0.25, -1.673, 1.669e-06, -1.931, 1.669e-06, -1.931, -0.25, -1.931, 0.5, -1.931, 0.75, -2.19, 0.75, -2.19, 0.5, -1.931, 2.25, 2.056, 2.5, 6.09, 2.25, 2.117, -1.5, -1.931, -1.25, 6.09, -1.25, -1.931, 0.25, -1.931, 0.5, -2.19, 0.5, -2.19, 0.25, -1.931, 2.0, -1.931, 2.25, -2.19, 2.25, -2.19, 2.0, -1.931, 1.669e-06, -1.931, 0.25, -2.19, 0.25, -2.19, 1.669e-06, -1.931, 1.75, -1.931, 2.0, -2.19, 2.0, -2.19, 1.75, -1.931, -0.25, -1.931, 1.669e-06, -2.19, 1.669e-06, -2.19, -0.25, -1.931, 1.5, -1.931, 1.75, -2.19, 1.75, -2.19, 1.5, -1.931, -0.5, -1.931, -0.25, -2.19, -0.25, -2.19, -0.5, -1.931, 1.25, -1.931, 1.5, -2.19, 1.5, -2.19, 1.25, -1.931, -0.75, -1.931, -0.5, -2.19, -0.5, -2.19, -0.75, -1.931, 1.0, -1.931, 1.25, -2.19, 1.25, -2.19, 1.0, -1.931, -1.0, -1.931, -0.75, -2.19, -0.75, -2.19, -1.0, -1.931, 0.75, -1.931, 1.0, -2.19, 1.0, -2.19, 0.75, -1.931, -1.25, -1.931, -1.0, -2.19, -1.0, -2.19, -1.25, -2.19, -0.5, -2.19, -0.25, -2.449, -0.25, -2.449, -0.5, -2.19, 1.25, -2.19, 1.5, -2.449, 1.5, -2.449, 1.25, -2.19, -0.75, -2.19, -0.5, -2.449, -0.5, -2.449, -0.75, -2.19, 1.0, -2.19, 1.25, -2.449, 1.25, -2.449, 1.0, -2.19, -1.0, -2.19, -0.75, -2.449, -0.75, -2.449, -1.0, -2.19, 0.75, -2.19, 1.0, -2.449, 1.0, -2.449, 0.75, -2.19, -1.25, -2.19, -1.0, -2.449, -1.0, -2.449, -1.25, -2.19, 0.5, -2.19, 0.75, -2.449, 0.75, -2.449, 0.5, 6.09, 2.25, 2.056, 2.5, 5.832, 2.25, 2.117, -1.5, 6.09, -1.25, 5.832, -1.25, -2.19, 0.25, -2.19, 0.5, -2.449, 0.5, -2.449, 0.25, -2.19, 2.0, -2.19, 2.25, -2.449, 2.25, -2.449, 2.0, -2.19, 1.669e-06, -2.19, 0.25, -2.449, 0.25, -2.449, 1.669e-06, -2.19, 1.75, -2.19, 2.0, -2.449, 2.0, -2.449, 1.75, -2.19, -0.25, -2.19, 1.669e-06, -2.449, 1.669e-06, -2.449, -0.25, -2.19, 1.5, -2.19, 1.75, -2.449, 1.75, -2.449, 1.5, 2.117, -1.5, 5.832, -1.25, 5.573, -1.25, -2.449, 0.25, -2.449, 0.5, -2.708, 0.5, -2.708, 0.25, -2.449, 2.0, -2.449, 2.25, -2.708, 2.25, -2.708, 2.0, -2.449, 1.669e-06, -2.449, 0.25, -2.708, 0.25, -2.708, 1.669e-06, -2.449, 1.75, -2.449, 2.0, -2.708, 2.0, -2.708, 1.75, -2.449, -0.25, -2.449, 1.669e-06, -2.708, 1.669e-06, -2.708, -0.25, -2.449, 1.5, -2.449, 1.75, -2.708, 1.75, -2.708, 1.5, -2.449, -0.5, -2.449, -0.25, -2.708, -0.25, -2.708, -0.5, -2.449, 1.25, -2.449, 1.5, -2.708, 1.5, -2.708, 1.25, -2.449, -0.75, -2.449, -0.5, -2.708, -0.5, -2.708, -0.75, -2.449, 1.0, -2.449, 1.25, -2.708, 1.25, -2.708, 1.0, -2.449, -1.0, -2.449, -0.75, -2.708, -0.75, -2.708, -1.0, -2.449, 0.75, -2.449, 1.0, -2.708, 1.0, -2.708, 0.75, -2.449, -1.25, -2.449, -1.0, -2.708, -1.0, -2.708, -1.25, -2.449, 0.5, -2.449, 0.75, -2.708, 0.75, -2.708, 0.5, 5.832, 2.25, 2.056, 2.5, 5.573, 2.25, -2.708, -0.75, -2.708, -0.5, -2.967, -0.5, -2.967, -0.75, -2.708, 1.0, -2.708, 1.25, -2.967, 1.25, -2.967, 1.0, -2.708, -1.0, -2.708, -0.75, -2.967, -0.75, -2.967, -1.0, -2.708, 0.75, -2.708, 1.0, -2.967, 1.0, -2.967, 0.75, -2.708, -1.25, -2.708, -1.0, -2.967, -1.0, -2.967, -1.25, -2.708, 0.5, -2.708, 0.75, -2.967, 0.75, -2.967, 0.5, 5.573, 2.25, 2.056, 2.5, 5.314, 2.25, 2.117, -1.5, 5.573, -1.25, 5.314, -1.25, -2.708, 0.25, -2.708, 0.5, -2.967, 0.5, -2.967, 0.25, -2.708, 2.0, -2.708, 2.25, -2.967, 2.25, -2.967, 2.0, -2.708, 1.669e-06, -2.708, 0.25, -2.967, 0.25, -2.967, 1.669e-06, -2.708, 1.75, -2.708, 2.0, -2.967, 2.0, -2.967, 1.75, -2.708, -0.25, -2.708, 1.669e-06, -2.967, 1.669e-06, -2.967, -0.25, -2.708, 1.5, -2.708, 1.75, -2.967, 1.75, -2.967, 1.5, -2.708, -0.5, -2.708, -0.25, -2.967, -0.25, -2.967, -0.5, -2.708, 1.25, -2.708, 1.5, -2.967, 1.5, -2.967, 1.25, -2.967, 2.0, -2.967, 2.25, -3.225, 2.25, -3.225, 2.0, -2.967, 1.669e-06, -2.967, 0.25, -3.225, 0.25, -3.225, 1.669e-06, -2.967, 1.75, -2.967, 2.0, -3.225, 2.0, -3.225, 1.75, -2.967, -0.25, -2.967, 1.669e-06, -3.225, 1.669e-06, -3.225, -0.25, -2.967, 1.5, -2.967, 1.75, -3.225, 1.75, -3.225, 1.5, -2.967, -0.5, -2.967, -0.25, -3.225, -0.25, -3.225, -0.5, -2.967, 1.25, -2.967, 1.5, -3.225, 1.5, -3.225, 1.25, -2.967, -0.75, -2.967, -0.5, -3.225, -0.5, -3.225, -0.75, -2.967, 1.0, -2.967, 1.25, -3.225, 1.25, -3.225, 1.0, -2.967, -1.0, -2.967, -0.75, -3.225, -0.75, -3.225, -1.0, -2.967, 0.75, -2.967, 1.0, -3.225, 1.0, -3.225, 0.75, -2.967, -1.25, -2.967, -1.0, -3.225, -1.0, -3.225, -1.25, -2.967, 0.5, -2.967, 0.75, -3.225, 0.75, -3.225, 0.5, 5.314, 2.25, 2.056, 2.5, 5.055, 2.25, 2.117, -1.5, 5.314, -1.25, 5.055, -1.25, -2.967, 0.25, -2.967, 0.5, -3.225, 0.5, -3.225, 0.25, -3.225, 1.0, -3.225, 1.25, -3.484, 1.25, -3.484, 1.0, -3.225, -1.0, -3.225, -0.75, -3.484, -0.75, -3.484, -1.0, -3.225, 0.75, -3.225, 1.0, -3.484, 1.0, -3.484, 0.75, -3.225, -1.25, -3.225, -1.0, -3.484, -1.0, -3.484, -1.25, -3.225, 0.5, -3.225, 0.75, -3.484, 0.75, -3.484, 0.5, 5.055, 2.25, 2.056, 2.5, 4.797, 2.25, 2.117, -1.5, 5.055, -1.25, 4.797, -1.25, -3.225, 0.25, -3.225, 0.5, -3.484, 0.5, -3.484, 0.25, -3.225, 2.0, -3.225, 2.25, -3.484, 2.25, -3.484, 2.0, -3.225, 1.669e-06, -3.225, 0.25, -3.484, 0.25, -3.484, 1.669e-06, -3.225, 1.75, -3.225, 2.0, -3.484, 2.0, -3.484, 1.75, -3.225, -0.25, -3.225, 1.669e-06, -3.484, 1.669e-06, -3.484, -0.25, -3.225, 1.5, -3.225, 1.75, -3.484, 1.75, -3.484, 1.5, -3.225, -0.5, -3.225, -0.25, -3.484, -0.25, -3.484, -0.5, -3.225, 1.25, -3.225, 1.5, -3.484, 1.5, -3.484, 1.25, -3.225, -0.75, -3.225, -0.5, -3.484, -0.5, -3.484, -0.75, -3.484, 1.669e-06, -3.484, 0.25, -3.743, 0.25, -3.743, 1.669e-06, -3.484, 1.75, -3.484, 2.0, -3.743, 2.0, -3.743, 1.75, -3.484, -0.25, -3.484, 1.669e-06, -3.743, 1.669e-06, -3.743, -0.25, -3.484, 1.5, -3.484, 1.75, -3.743, 1.75, -3.743, 1.5, -3.484, -0.5, -3.484, -0.25, -3.743, -0.25, -3.743, -0.5, -3.484, 1.25, -3.484, 1.5, -3.743, 1.5, -3.743, 1.25, -3.484, -0.75, -3.484, -0.5, -3.743, -0.5, -3.743, -0.75, -3.484, 1.0, -3.484, 1.25, -3.743, 1.25, -3.743, 1.0, -3.484, -1.0, -3.484, -0.75, -3.743, -0.75, -3.743, -1.0, -3.484, 0.75, -3.484, 1.0, -3.743, 1.0, -3.743, 0.75, -3.484, -1.25, -3.484, -1.0, -3.743, -1.0, -3.743, -1.25, -3.484, 0.5, -3.484, 0.75, -3.743, 0.75, -3.743, 0.5, 4.797, 2.25, 2.056, 2.5, 4.538, 2.25, 2.117, -1.5, 4.797, -1.25, 4.538, -1.25, -3.484, 0.25, -3.484, 0.5, -3.743, 0.5, -3.743, 0.25, -3.484, 2.0, -3.484, 2.25, -3.743, 2.25, -3.743, 2.0, -3.743, -1.0, -3.743, -0.75, -4.002, -0.75, -4.002, -1.0, -3.743, 0.75, -3.743, 1.0, -4.002, 1.0, -4.002, 0.75, -3.743, -1.25, -3.743, -1.0, -4.002, -1.0, -4.002, -1.25, -3.743, 0.5, -3.743, 0.75, -4.002, 0.75, -4.002, 0.5, 4.538, 2.25, 2.056, 2.5, 4.279, 2.25, 2.117, -1.5, 4.538, -1.25, 4.279, -1.25, -3.743, 0.25, -3.743, 0.5, -4.002, 0.5, -4.002, 0.25, -3.743, 2.0, -3.743, 2.25, -4.002, 2.25, -4.002, 2.0, -3.743, 1.669e-06, -3.743, 0.25, -4.002, 0.25, -4.002, 1.669e-06, -3.743, 1.75, -3.743, 2.0, -4.002, 2.0, -4.002, 1.75, -3.743, -0.25, -3.743, 1.669e-06, -4.002, 1.669e-06, -4.002, -0.25, -3.743, 1.5, -3.743, 1.75, -4.002, 1.75, -4.002, 1.5, -3.743, -0.5, -3.743, -0.25, -4.002, -0.25, -4.002, -0.5, -3.743, 1.25, -3.743, 1.5, -4.002, 1.5, -4.002, 1.25, -3.743, -0.75, -3.743, -0.5, -4.002, -0.5, -4.002, -0.75, -3.743, 1.0, -3.743, 1.25, -4.002, 1.25, -4.002, 1.0, -4.002, 1.75, -4.002, 2.0, -4.26, 2.0, -4.26, 1.75, -4.002, -0.25, -4.002, 1.669e-06, -4.26, 1.669e-06, -4.26, -0.25, -4.002, 1.5, -4.002, 1.75, -4.26, 1.75, -4.26, 1.5, -4.002, -0.5, -4.002, -0.25, -4.26, -0.25, -4.26, -0.5, -4.002, 1.25, -4.002, 1.5, -4.26, 1.5, -4.26, 1.25, -4.002, -0.75, -4.002, -0.5, -4.26, -0.5, -4.26, -0.75, -4.002, 1.0, -4.002, 1.25, -4.26, 1.25, -4.26, 1.0, -4.002, -1.0, -4.002, -0.75, -4.26, -0.75, -4.26, -1.0, -4.002, 0.75, -4.002, 1.0, -4.26, 1.0, -4.26, 0.75, -4.002, -1.25, -4.002, -1.0, -4.26, -1.0, -4.26, -1.25, -4.002, 0.5, -4.002, 0.75, -4.26, 0.75, -4.26, 0.5, 4.279, 2.25, 2.056, 2.5, 4.02, 2.25, 2.117, -1.5, 4.279, -1.25, 4.02, -1.25, -4.002, 0.25, -4.002, 0.5, -4.26, 0.5, -4.26, 0.25, -4.002, 2.0, -4.002, 2.25, -4.26, 2.25, -4.26, 2.0, -4.002, 1.669e-06, -4.002, 0.25, -4.26, 0.25, -4.26, 1.669e-06, -4.26, 0.75, -4.26, 1.0, -4.519, 1.0, -4.519, 0.75, -4.26, -1.25, -4.26, -1.0, -4.519, -1.0, -4.519, -1.25, -4.26, 0.5, -4.26, 0.75, -4.519, 0.75, -4.519, 0.5, 4.02, 2.25, 2.056, 2.5, 3.762, 2.25, 2.117, -1.5, 4.02, -1.25, 3.762, -1.25, -4.26, 0.25, -4.26, 0.5, -4.519, 0.5, -4.519, 0.25, -4.26, 2.0, -4.26, 2.25, -4.519, 2.25, -4.519, 2.0, -4.26, 1.669e-06, -4.26, 0.25, -4.519, 0.25, -4.519, 1.669e-06, -4.26, 1.75, -4.26, 2.0, -4.519, 2.0, -4.519, 1.75, -4.26, -0.25, -4.26, 1.669e-06, -4.519, 1.669e-06, -4.519, -0.25, -4.26, 1.5, -4.26, 1.75, -4.519, 1.75, -4.519, 1.5, -4.26, -0.5, -4.26, -0.25, -4.519, -0.25, -4.519, -0.5, -4.26, 1.25, -4.26, 1.5, -4.519, 1.5, -4.519, 1.25, -4.26, -0.75, -4.26, -0.5, -4.519, -0.5, -4.519, -0.75, -4.26, 1.0, -4.26, 1.25, -4.519, 1.25, -4.519, 1.0, -4.26, -1.0, -4.26, -0.75, -4.519, -0.75, -4.519, -1.0, 3.762, -0.25, 3.762, 1.669e-06, 3.503, 1.669e-06, 3.503, -0.25, 3.762, 1.5, 3.762, 1.75, 3.503, 1.75, 3.503, 1.5, -4.519, -0.5, -4.519, -0.25, -4.778, -0.25, -4.778, -0.5, -4.519, 1.25, -4.519, 1.5, -4.778, 1.5, -4.778, 1.25, 3.762, -0.75, 3.762, -0.5, 3.503, -0.5, 3.503, -0.75, -4.519, 1.0, -4.519, 1.25, -4.778, 1.25, -4.778, 1.0, 3.762, -1.0, 3.762, -0.75, 3.503, -0.75, 3.503, -1.0, -4.519, 0.75, -4.519, 1.0, -4.778, 1.0, -4.778, 0.75, 3.762, -1.25, 3.762, -1.0, 3.503, -1.0, 3.503, -1.25, 3.762, 0.5, 3.762, 0.75, 3.503, 0.75, 3.503, 0.5, 3.762, 2.25, 2.056, 2.5, 3.503, 2.25, 2.117, -1.5, 3.762, -1.25, 3.503, -1.25, 3.762, 0.25, 3.762, 0.5, 3.503, 0.5, 3.503, 0.25, 3.762, 2.0, 3.762, 2.25, 3.503, 2.25, 3.503, 2.0, 3.762, 1.669e-06, 3.762, 0.25, 3.503, 0.25, 3.503, 1.669e-06, 3.762, 1.75, 3.762, 2.0, 3.503, 2.0, 3.503, 1.75, 3.503, -1.25, 3.503, -1.0, 3.244, -1.0, 3.244, -1.25, 3.503, 0.5, 3.503, 0.75, 3.244, 0.75, 3.244, 0.5, 3.503, 2.25, 2.056, 2.5, 3.244, 2.25, 2.117, -1.5, 3.503, -1.25, 3.244, -1.25, 3.503, 0.25, 3.503, 0.5, 3.244, 0.5, 3.244, 0.25, 3.503, 2.0, 3.503, 2.25, 3.244, 2.25, 3.244, 2.0, 3.503, 1.669e-06, 3.503, 0.25, 3.244, 0.25, 3.244, 1.669e-06, 3.503, 1.75, 3.503, 2.0, 3.244, 2.0, 3.244, 1.75, 3.503, -0.25, 3.503, 1.669e-06, 3.244, 1.669e-06, 3.244, -0.25, 3.503, 1.5, 3.503, 1.75, 3.244, 1.75, 3.244, 1.5, 3.503, -0.5, 3.503, -0.25, 3.244, -0.25, 3.244, -0.5, 3.503, 1.25, 3.503, 1.5, 3.244, 1.5, 3.244, 1.25, 3.503, -0.75, 3.503, -0.5, 3.244, -0.5, 3.244, -0.75, 3.503, 1.0, 3.503, 1.25, 3.244, 1.25, 3.244, 1.0, 3.503, -1.0, 3.503, -0.75, 3.244, -0.75, 3.244, -1.0, 3.503, 0.75, 3.503, 1.0, 3.244, 1.0, 3.244, 0.75, 3.244, -0.5, 3.244, -0.25, 2.985, -0.25, 2.985, -0.5, 3.244, 1.25, 3.244, 1.5, 2.985, 1.5, 2.985, 1.25, 3.244, -0.75, 3.244, -0.5, 2.985, -0.5, 2.985, -0.75, 3.244, 1.0, 3.244, 1.25, 2.985, 1.25, 2.985, 1.0, 3.244, -1.0, 3.244, -0.75, 2.985, -0.75, 2.985, -1.0, 3.244, 0.75, 3.244, 1.0, 2.985, 1.0, 2.985, 0.75, 3.244, -1.25, 3.244, -1.0, 2.985, -1.0, 2.985, -1.25, 3.244, 0.5, 3.244, 0.75, 2.985, 0.75, 2.985, 0.5, 3.244, 2.25, 2.056, 2.5, 2.985, 2.25, 2.117, -1.5, 3.244, -1.25, 2.985, -1.25, 3.244, 0.25, 3.244, 0.5, 2.985, 0.5, 2.985, 0.25, 3.244, 2.0, 3.244, 2.25, 2.985, 2.25, 2.985, 2.0, 3.244, 1.669e-06, 3.244, 0.25, 2.985, 0.25, 2.985, 1.669e-06, 3.244, 1.75, 3.244, 2.0, 2.985, 2.0, 2.985, 1.75, 3.244, -0.25, 3.244, 1.669e-06, 2.985, 1.669e-06, 2.985, -0.25, 3.244, 1.5, 3.244, 1.75, 2.985, 1.75, 2.985, 1.5, 2.985, 2.25, 2.056, 2.5, 2.726, 2.25, 2.117, -1.5, 2.985, -1.25, 2.726, -1.25, 2.985, 0.25, 2.985, 0.5, 2.726, 0.5, 2.726, 0.25, 2.985, 2.0, 2.985, 2.25, 2.726, 2.25, 2.726, 2.0, 2.985, 1.669e-06, 2.985, 0.25, 2.726, 0.25, 2.726, 1.669e-06, 2.985, 1.75, 2.985, 2.0, 2.726, 2.0, 2.726, 1.75, 2.985, -0.25, 2.985, 1.669e-06, 2.726, 1.669e-06, 2.726, -0.25, 2.985, 1.5, 2.985, 1.75, 2.726, 1.75, 2.726, 1.5, 2.985, -0.5, 2.985, -0.25, 2.726, -0.25, 2.726, -0.5, 2.985, 1.25, 2.985, 1.5, 2.726, 1.5, 2.726, 1.25, 2.985, -0.75, 2.985, -0.5, 2.726, -0.5, 2.726, -0.75, 2.985, 1.0, 2.985, 1.25, 2.726, 1.25, 2.726, 1.0, 2.985, -1.0, 2.985, -0.75, 2.726, -0.75, 2.726, -1.0, 2.985, 0.75, 2.985, 1.0, 2.726, 1.0, 2.726, 0.75, 2.985, -1.25, 2.985, -1.0, 2.726, -1.0, 2.726, -1.25, 2.985, 0.5, 2.985, 0.75, 2.726, 0.75, 2.726, 0.5, 2.726, 1.25, 2.726, 1.5, 2.468, 1.5, 2.468, 1.25, 2.726, -0.75, 2.726, -0.5, 2.468, -0.5, 2.468, -0.75, 2.726, 1.0, 2.726, 1.25, 2.468, 1.25, 2.468, 1.0, 2.726, -1.0, 2.726, -0.75, 2.468, -0.75, 2.468, -1.0, 2.726, 0.75, 2.726, 1.0, 2.468, 1.0, 2.468, 0.75, 2.726, -1.25, 2.726, -1.0, 2.468, -1.0, 2.468, -1.25, 2.726, 0.5, 2.726, 0.75, 2.468, 0.75, 2.468, 0.5, 2.726, 2.25, 2.056, 2.5, 2.468, 2.25, 2.117, -1.5, 2.726, -1.25, 2.468, -1.25, 2.726, 0.25, 2.726, 0.5, 2.468, 0.5, 2.468, 0.25, 2.726, 2.0, 2.726, 2.25, 2.468, 2.25, 2.468, 2.0, 2.726, 1.669e-06, 2.726, 0.25, 2.468, 0.25, 2.468, 1.669e-06, 2.726, 1.75, 2.726, 2.0, 2.468, 2.0, 2.468, 1.75, 2.726, -0.25, 2.726, 1.669e-06, 2.468, 1.669e-06, 2.468, -0.25, 2.726, 1.5, 2.726, 1.75, 2.468, 1.75, 2.468, 1.5, 2.726, -0.5, 2.726, -0.25, 2.468, -0.25, 2.468, -0.5, 2.468, 0.25, 2.468, 0.5, 2.209, 0.5, 2.209, 0.25, 2.468, 2.0, 2.468, 2.25, 2.209, 2.25, 2.209, 2.0, 2.468, 1.669e-06, 2.468, 0.25, 2.209, 0.25, 2.209, 1.669e-06, 2.468, 1.75, 2.468, 2.0, 2.209, 2.0, 2.209, 1.75, 2.468, -0.25, 2.468, 1.669e-06, 2.209, 1.669e-06, 2.209, -0.25, 2.468, 1.5, 2.468, 1.75, 2.209, 1.75, 2.209, 1.5, 2.468, -0.5, 2.468, -0.25, 2.209, -0.25, 2.209, -0.5, 2.468, 1.25, 2.468, 1.5, 2.209, 1.5, 2.209, 1.25, 2.468, -0.75, 2.468, -0.5, 2.209, -0.5, 2.209, -0.75, 2.468, 1.0, 2.468, 1.25, 2.209, 1.25, 2.209, 1.0, 2.468, -1.0, 2.468, -0.75, 2.209, -0.75, 2.209, -1.0, 2.468, 0.75, 2.468, 1.0, 2.209, 1.0, 2.209, 0.75, 2.468, -1.25, 2.468, -1.0, 2.209, -1.0, 2.209, -1.25, 2.468, 0.5, 2.468, 0.75, 2.209, 0.75, 2.209, 0.5, 2.468, 2.25, 2.056, 2.5, 2.209, 2.25, 2.117, -1.5, 2.468, -1.25, 2.209, -1.25, 2.209, -0.75, 2.209, -0.5, 1.95, -0.5, 1.95, -0.75, 2.209, 1.0, 2.209, 1.25, 1.95, 1.25, 1.95, 1.0, 2.209, -1.0, 2.209, -0.75, 1.95, -0.75, 1.95, -1.0, 2.209, 0.75, 2.209, 1.0, 1.95, 1.0, 1.95, 0.75, 2.209, -1.25, 2.209, -1.0, 1.95, -1.0, 1.95, -1.25, 2.209, 0.5, 2.209, 0.75, 1.95, 0.75, 1.95, 0.5, 2.209, 2.25, 2.056, 2.5, 1.95, 2.25, 2.117, -1.5, 2.209, -1.25, 1.95, -1.25, 2.209, 0.25, 2.209, 0.5, 1.95, 0.5, 1.95, 0.25, 2.209, 2.0, 2.209, 2.25, 1.95, 2.25, 1.95, 2.0, 2.209, 1.669e-06, 2.209, 0.25, 1.95, 0.25, 1.95, 1.669e-06, 2.209, 1.75, 2.209, 2.0, 1.95, 2.0, 1.95, 1.75, 2.209, -0.25, 2.209, 1.669e-06, 1.95, 1.669e-06, 1.95, -0.25, 2.209, 1.5, 2.209, 1.75, 1.95, 1.75, 1.95, 1.5, 2.209, -0.5, 2.209, -0.25, 1.95, -0.25, 1.95, -0.5, 2.209, 1.25, 2.209, 1.5, 1.95, 1.5, 1.95, 1.25, 1.95, 2.0, 1.95, 2.25, 1.691, 2.25, 1.691, 2.0, 1.95, 1.669e-06, 1.95, 0.25, 1.691, 0.25, 1.691, 1.669e-06, 1.95, 1.75, 1.95, 2.0, 1.691, 2.0, 1.691, 1.75, 1.95, -0.25, 1.95, 1.669e-06, 1.691, 1.669e-06, 1.691, -0.25, 1.95, 1.5, 1.95, 1.75, 1.691, 1.75, 1.691, 1.5, 1.95, -0.5, 1.95, -0.25, 1.691, -0.25, 1.691, -0.5, 1.95, 1.25, 1.95, 1.5, 1.691, 1.5, 1.691, 1.25, 1.95, -0.75, 1.95, -0.5, 1.691, -0.5, 1.691, -0.75, 1.95, 1.0, 1.95, 1.25, 1.691, 1.25, 1.691, 1.0, 1.95, -1.0, 1.95, -0.75, 1.691, -0.75, 1.691, -1.0, 1.95, 0.75, 1.95, 1.0, 1.691, 1.0, 1.691, 0.75, 1.95, -1.25, 1.95, -1.0, 1.691, -1.0, 1.691, -1.25, 1.95, 0.5, 1.95, 0.75, 1.691, 0.75, 1.691, 0.5, 1.95, 2.25, 2.056, 2.5, 1.691, 2.25, 2.117, -1.5, 1.95, -1.25, 1.691, -1.25, 1.95, 0.25, 1.95, 0.5, 1.691, 0.5, 1.691, 0.25, 1.691, 1.0, 1.691, 1.25, 1.433, 1.25, 1.433, 1.0, 1.691, -1.0, 1.691, -0.75, 1.433, -0.75, 1.433, -1.0, 1.691, 0.75, 1.691, 1.0, 1.433, 1.0, 1.433, 0.75, 1.691, -1.25, 1.691, -1.0, 1.433, -1.0, 1.433, -1.25, 1.691, 0.5, 1.691, 0.75, 1.433, 0.75, 1.433, 0.5, 1.691, 2.25, 2.056, 2.5, 1.433, 2.25, 2.117, -1.5, 1.691, -1.25, 1.433, -1.25, 1.691, 0.25, 1.691, 0.5, 1.433, 0.5, 1.433, 0.25, 1.691, 2.0, 1.691, 2.25, 1.433, 2.25, 1.433, 2.0, 1.691, 1.669e-06, 1.691, 0.25, 1.433, 0.25, 1.433, 1.669e-06, 1.691, 1.75, 1.691, 2.0, 1.433, 2.0, 1.433, 1.75, 1.691, -0.25, 1.691, 1.669e-06, 1.433, 1.669e-06, 1.433, -0.25, 1.691, 1.5, 1.691, 1.75, 1.433, 1.75, 1.433, 1.5, 1.691, -0.5, 1.691, -0.25, 1.433, -0.25, 1.433, -0.5, 1.691, 1.25, 1.691, 1.5, 1.433, 1.5, 1.433, 1.25, 1.691, -0.75, 1.691, -0.5, 1.433, -0.5, 1.433, -0.75, 1.433, 1.669e-06, 1.433, 0.25, 1.174, 0.25, 1.174, 1.669e-06, 1.433, 1.75, 1.433, 2.0, 1.174, 2.0, 1.174, 1.75, 1.433, -0.25, 1.433, 1.669e-06, 1.174, 1.669e-06, 1.174, -0.25, 1.433, 1.5, 1.433, 1.75, 1.174, 1.75, 1.174, 1.5, 1.433, -0.5, 1.433, -0.25, 1.174, -0.25, 1.174, -0.5, 1.433, 1.25, 1.433, 1.5, 1.174, 1.5, 1.174, 1.25, 1.433, -0.75, 1.433, -0.5, 1.174, -0.5, 1.174, -0.75, 1.433, 1.0, 1.433, 1.25, 1.174, 1.25, 1.174, 1.0, 1.433, -1.0, 1.433, -0.75, 1.174, -0.75, 1.174, -1.0, 1.433, 0.75, 1.433, 1.0, 1.174, 1.0, 1.174, 0.75, 1.433, -1.25, 1.433, -1.0, 1.174, -1.0, 1.174, -1.25, 1.433, 0.5, 1.433, 0.75, 1.174, 0.75, 1.174, 0.5, 1.433, 2.25, 2.056, 2.5, 1.174, 2.25, 2.117, -1.5, 1.433, -1.25, 1.174, -1.25, 1.433, 0.25, 1.433, 0.5, 1.174, 0.5, 1.174, 0.25, 1.433, 2.0, 1.433, 2.25, 1.174, 2.25, 1.174, 2.0, 1.174, -1.0, 1.174, -0.75, 0.915, -0.75, 0.915, -1.0, 1.174, 0.75, 1.174, 1.0, 0.915, 1.0, 0.915, 0.75, 1.174, -1.25, 1.174, -1.0, 0.915, -1.0, 0.915, -1.25, 1.174, 0.5, 1.174, 0.75, 0.915, 0.75, 0.915, 0.5, 1.174, 2.25, 2.056, 2.5, 0.915, 2.25, 2.117, -1.5, 1.174, -1.25, 0.915, -1.25, 1.174, 0.25, 1.174, 0.5, 0.915, 0.5, 0.915, 0.25, 1.174, 2.0, 1.174, 2.25, 0.915, 2.25, 0.915, 2.0, 1.174, 1.669e-06, 1.174, 0.25, 0.915, 0.25, 0.915, 1.669e-06, 1.174, 1.75, 1.174, 2.0, 0.915, 2.0, 0.915, 1.75, 1.174, -0.25, 1.174, 1.669e-06, 0.915, 1.669e-06, 0.915, -0.25, 1.174, 1.5, 1.174, 1.75, 0.915, 1.75, 0.915, 1.5, 1.174, -0.5, 1.174, -0.25, 0.915, -0.25, 0.915, -0.5, 1.174, 1.25, 1.174, 1.5, 0.915, 1.5, 0.915, 1.25, 1.174, -0.75, 1.174, -0.5, 0.915, -0.5, 0.915, -0.75, 1.174, 1.0, 1.174, 1.25, 0.915, 1.25, 0.915, 1.0, 0.915, -0.25, 0.915, 1.669e-06, 0.6562, 1.669e-06, 0.6562, -0.25, 0.915, 1.5, 0.915, 1.75, 0.6562, 1.75, 0.6562, 1.5, 0.915, -0.5, 0.915, -0.25, 0.6562, -0.25, 0.6562, -0.5, 0.915, 1.25, 0.915, 1.5, 0.6562, 1.5, 0.6562, 1.25, 0.915, -0.75, 0.915, -0.5, 0.6562, -0.5, 0.6562, -0.75, 0.915, 1.0, 0.915, 1.25, 0.6562, 1.25, 0.6562, 1.0, 0.915, -1.0, 0.915, -0.75, 0.6562, -0.75, 0.6562, -1.0, 0.915, 0.75, 0.915, 1.0, 0.6562, 1.0, 0.6562, 0.75, 0.915, -1.25, 0.915, -1.0, 0.6562, -1.0, 0.6563, -1.25, 0.915, 0.5, 0.915, 0.75, 0.6562, 0.75, 0.6562, 0.5, 0.915, 2.25, 2.056, 2.5, 0.6563, 2.25, 2.117, -1.5, 0.915, -1.25, 0.6563, -1.25, 0.915, 0.25, 0.915, 0.5, 0.6562, 0.5, 0.6562, 0.25, 0.915, 2.0, 0.915, 2.25, 0.6563, 2.25, 0.6562, 2.0, 0.915, 1.669e-06, 0.915, 0.25, 0.6562, 0.25, 0.6562, 1.669e-06, 0.915, 1.75, 0.915, 2.0, 0.6562, 2.0, 0.6562, 1.75, 0.6563, -1.25, 0.6562, -1.0, 0.3975, -1.0, 0.3975, -1.25, 0.6562, 0.5, 0.6562, 0.75, 0.3975, 0.75, 0.3975, 0.5, 0.6563, 2.25, 2.056, 2.5, 0.3975, 2.25, 2.117, -1.5, 0.6563, -1.25, 0.3975, -1.25, 0.6562, 0.25, 0.6562, 0.5, 0.3975, 0.5, 0.3975, 0.25, 0.6562, 2.0, 0.6563, 2.25, 0.3975, 2.25, 0.3975, 2.0, 0.6562, 1.669e-06, 0.6562, 0.25, 0.3975, 0.25, 0.3975, 1.669e-06, 0.6562, 1.75, 0.6562, 2.0, 0.3975, 2.0, 0.3975, 1.75, 0.6562, -0.25, 0.6562, 1.669e-06, 0.3975, 1.669e-06, 0.3975, -0.25, 0.6562, 1.5, 0.6562, 1.75, 0.3975, 1.75, 0.3975, 1.5, 0.6562, -0.5, 0.6562, -0.25, 0.3975, -0.25, 0.3975, -0.5, 0.6562, 1.25, 0.6562, 1.5, 0.3975, 1.5, 0.3975, 1.25, 0.6562, -0.75, 0.6562, -0.5, 0.3975, -0.5, 0.3975, -0.75, 0.6562, 1.0, 0.6562, 1.25, 0.3975, 1.25, 0.3975, 1.0, 0.6562, -1.0, 0.6562, -0.75, 0.3975, -0.75, 0.3975, -1.0, 0.6562, 0.75, 0.6562, 1.0, 0.3975, 1.0, 0.3975, 0.75, 0.3975, 1.5, 0.3975, 1.75, 0.1387, 1.75, 0.1387, 1.5, 0.3975, -0.5, 0.3975, -0.25, 0.1387, -0.25, 0.1387, -0.5, 0.3975, 1.25, 0.3975, 1.5, 0.1387, 1.5, 0.1387, 1.25, 0.3975, -0.75, 0.3975, -0.5, 0.1387, -0.5, 0.1387, -0.75, 0.3975, 1.0, 0.3975, 1.25, 0.1387, 1.25, 0.1387, 1.0, 0.3975, -1.0, 0.3975, -0.75, 0.1387, -0.75, 0.1387, -1.0, 0.3975, 0.75, 0.3975, 1.0, 0.1387, 1.0, 0.1387, 0.75, 0.3975, -1.25, 0.3975, -1.0, 0.1387, -1.0, 0.1387, -1.25, 0.3975, 0.5, 0.3975, 0.75, 0.1387, 0.75, 0.1387, 0.5, 0.3975, 2.25, 2.056, 2.5, 0.1387, 2.25, 2.117, -1.5, 0.3975, -1.25, 0.1387, -1.25, 0.3975, 0.25, 0.3975, 0.5, 0.1387, 0.5, 0.1387, 0.25, 0.3975, 2.0, 0.3975, 2.25, 0.1387, 2.25, 0.1387, 2.0, 0.3975, 1.669e-06, 0.3975, 0.25, 0.1387, 0.25, 0.1387, 1.669e-06, 0.3975, 1.75, 0.3975, 2.0, 0.1387, 2.0, 0.1387, 1.75, 0.3975, -0.25, 0.3975, 1.669e-06, 0.1387, 1.669e-06, 0.1387, -0.25, 0.1387, 0.5, 0.1387, 0.75, -0.1201, 0.75, -0.1201, 0.5, 0.1387, 2.25, 2.056, 2.5, -0.1201, 2.25, 2.117, -1.5, 0.1387, -1.25, -0.1201, -1.25, 0.1387, 0.25, 0.1387, 0.5, -0.1201, 0.5, -0.1201, 0.25, 0.1387, 2.0, 0.1387, 2.25, -0.1201, 2.25, -0.1201, 2.0, 0.1387, 1.669e-06, 0.1387, 0.25, -0.1201, 0.25, -0.1201, 1.669e-06, 0.1387, 1.75, 0.1387, 2.0, -0.1201, 2.0, -0.1201, 1.75, 0.1387, -0.25, 0.1387, 1.669e-06, -0.1201, 1.669e-06, -0.1201, -0.25, 0.1387, 1.5, 0.1387, 1.75, -0.1201, 1.75, -0.1201, 1.5, 0.1387, -0.5, 0.1387, -0.25, -0.1201, -0.25, -0.1201, -0.5, 0.1387, 1.25, 0.1387, 1.5, -0.1201, 1.5, -0.1201, 1.25, 0.1387, -0.75, 0.1387, -0.5, -0.1201, -0.5, -0.1201, -0.75, 0.1387, 1.0, 0.1387, 1.25, -0.1201, 1.25, -0.1201, 1.0, 0.1387, -1.0, 0.1387, -0.75, -0.1201, -0.75, -0.1201, -1.0, 0.1387, 0.75, 0.1387, 1.0, -0.1201, 1.0, -0.1201, 0.75, 0.1387, -1.25, 0.1387, -1.0, -0.1201, -1.0, -0.1201, -1.25, -0.1201, -0.5, -0.1201, -0.25, -0.3788, -0.25, -0.3788, -0.5, -0.1201, 1.25, -0.1201, 1.5, -0.3788, 1.5, -0.3788, 1.25, -0.1201, -0.75, -0.1201, -0.5, -0.3788, -0.5, -0.3788, -0.75, -0.1201, 1.0, -0.1201, 1.25, -0.3788, 1.25, -0.3788, 1.0, -0.1201, -1.0, -0.1201, -0.75, -0.3788, -0.75, -0.3788, -1.0, -0.1201, 0.75, -0.1201, 1.0, -0.3788, 1.0, -0.3788, 0.75, -0.1201, -1.25, -0.1201, -1.0, -0.3788, -1.0, -0.3788, -1.25, -0.1201, 0.5, -0.1201, 0.75, -0.3788, 0.75, -0.3788, 0.5, -0.1201, 2.25, 2.056, 2.5, -0.3788, 2.25, 2.117, -1.5, -0.1201, -1.25, -0.3788, -1.25, -0.1201, 0.25, -0.1201, 0.5, -0.3788, 0.5, -0.3788, 0.25, -0.1201, 2.0, -0.1201, 2.25, -0.3788, 2.25, -0.3788, 2.0, -0.1201, 1.669e-06, -0.1201, 0.25, -0.3788, 0.25, -0.3788, 1.669e-06, -0.1201, 1.75, -0.1201, 2.0, -0.3788, 2.0, -0.3788, 1.75, -0.1201, -0.25, -0.1201, 1.669e-06, -0.3788, 1.669e-06, -0.3788, -0.25, -0.1201, 1.5, -0.1201, 1.75, -0.3788, 1.75, -0.3788, 1.5, -0.3788, 2.25, 2.056, 2.5, -0.6376, 2.25, 2.117, -1.5, -0.3788, -1.25, -0.6376, -1.25, -0.3788, 0.25, -0.3788, 0.5, -0.6376, 0.5, -0.6376, 0.25, -0.3788, 2.0, -0.3788, 2.25, -0.6376, 2.25, -0.6376, 2.0, -0.3788, 1.669e-06, -0.3788, 0.25, -0.6376, 0.25, -0.6376, 1.669e-06, -0.3788, 1.75, -0.3788, 2.0, -0.6376, 2.0, -0.6376, 1.75, -0.3788, -0.25, -0.3788, 1.669e-06, -0.6376, 1.669e-06, -0.6376, -0.25, -0.3788, 1.5, -0.3788, 1.75, -0.6376, 1.75, -0.6376, 1.5, -0.3788, -0.5, -0.3788, -0.25, -0.6376, -0.25, -0.6376, -0.5, -0.3788, 1.25, -0.3788, 1.5, -0.6376, 1.5, -0.6376, 1.25, -0.3788, -0.75, -0.3788, -0.5, -0.6376, -0.5, -0.6376, -0.75, -0.3788, 1.0, -0.3788, 1.25, -0.6376, 1.25, -0.6376, 1.0, -0.3788, -1.0, -0.3788, -0.75, -0.6376, -0.75, -0.6376, -1.0, -0.3788, 0.75, -0.3788, 1.0, -0.6376, 1.0, -0.6376, 0.75, -0.3788, -1.25, -0.3788, -1.0, -0.6376, -1.0, -0.6376, -1.25, -0.3788, 0.5, -0.3788, 0.75, -0.6376, 0.75, -0.6376, 0.5])
me_cube_003.use_remesh_fix_poles = True
me_cube_003.use_remesh_preserve_attributes = False
me_cube_003.update()

# ---- objects
ob_rotor = bpy.data.objects.new('rotor', me_cube_001)
ob_blades = bpy.data.objects.new('blades', me_cube_002)
ob_ball = bpy.data.objects.new('ball', me_cube_003)

# ---- transforms, parenting, visibility, modifiers, constraints
ob_rotor.location = (0.0, 0.0, 0.5851)
_m = ob_rotor.modifiers.new('Auto Smooth', 'NODES')
_m.node_group = ng_auto_smooth
_gi = [s.identifier for s in ng_auto_smooth.interface.items_tree if s.item_type == 'SOCKET' and s.in_out == 'INPUT']
_m[_gi[1]] = 0.5236  # Angle
ob_blades.parent = ob_rotor
ob_blades.matrix_parent_inverse = Matrix(((1.0, -0.0, 0.0, -0.0), (-0.0, 1.0, -0.0, 0.0), (0.0, -0.0, 1.0, -0.5851), (-0.0, 0.0, -0.0, 1.0)))
ob_blades.location = (0.0, 0.0, 4.096)
ob_blades.rotation_euler = (0.0, -0.0, -12.57)
ob_ball.location = (0.0, 0.0, 0.5851)
_m = ob_ball.modifiers.new('Auto Smooth', 'NODES')
_m.node_group = ng_auto_smooth
_gi = [s.identifier for s in ng_auto_smooth.interface.items_tree if s.item_type == 'SOCKET' and s.in_out == 'INPUT']
_m[_gi[1]] = 0.5236  # Angle

# ---- collection membership
col_collection.objects.link(ob_rotor)
col_collection.objects.link(ob_blades)
col_collection.objects.link(ob_ball)

# ---- scene / render settings (as saved in the file)
scene.frame_start = 0; scene.frame_end = 35; scene.frame_set(36)
scene.render.engine = 'CYCLES'
scene.cycles.sampling_pattern = 'TABULATED_SOBOL'
scene.cycles.use_light_tree = False
scene.view_settings.view_transform = 'Filmic'
bpy.context.view_layer.update()

# ---- added for rendering (the .blend has no active camera and no usable light): camera, sun
cam_auto = bpy.data.cameras.new('AutoCamera')
cam_auto.lens = 50.0
cam_auto.sensor_width = 36.0
cam_auto.clip_end = 1000.0
ob_auto_camera = bpy.data.objects.new('AutoCamera', cam_auto)
scene.collection.objects.link(ob_auto_camera)
ob_auto_camera.location = (12.7565, -15.3078, 10.3931)
ob_auto_camera.rotation_euler = (1.09748, -7.21219e-08, 0.694738)
scene.camera = ob_auto_camera
light_auto_sun = bpy.data.lights.new('AutoSun', 'SUN')
light_auto_sun.energy = 3.0
light_auto_sun.angle = 0.0523599
ob_auto_sun = bpy.data.objects.new('AutoSun', light_auto_sun)
scene.collection.objects.link(ob_auto_sun)
ob_auto_sun.rotation_euler = (0.872665, 0.174533, 0.523599)
bpy.context.view_layer.update()

